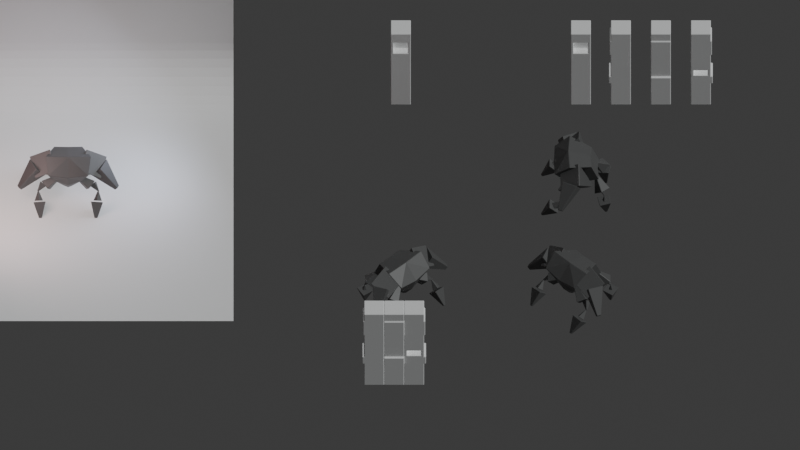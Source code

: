 # Source: gameMockup00.blend  (saved by Blender 4.0.36; exported with 4.5.12 LTS)
import bpy
from mathutils import Matrix  # noqa: F401  (used for matrix-valued properties, if any)

bpy.ops.wm.read_factory_settings(use_empty=True)
scene = bpy.context.scene
scene.name = 'Scene'

# ---- collections
col_collection = bpy.data.collections.new('Collection'); scene.collection.children.link(col_collection)

# ---- materials (node trees are filled in below, after node groups)
mat_material = bpy.data.materials.new('Material')
mat_material.alpha_threshold = 0.0
mat_material.use_transparent_shadow = False
mat_material.roughness = 0.5
mat_material.line_color = (0.0, 0.0, 0.0, 1.0)
mat_material_002 = bpy.data.materials.new('Material.002')
mat_material_002.use_transparent_shadow = False

# ---- material node trees
mat_material.use_nodes = True; mat_material.node_tree.nodes.clear()
_N = mat_material.node_tree.nodes; _L = mat_material.node_tree.links
n0 = _N.new('ShaderNodeOutputMaterial'); n0.name = 'Material Output'; n0.location = (300, 300)
n1 = _N.new('ShaderNodeBsdfPrincipled'); n1.name = 'Principled BSDF'; n1.location = (10, 300)
n1.inputs[0].default_value = (0.09846, 0.09846, 0.09846, 1.0)
n1.inputs[2].default_value = 0.4921
n1.inputs[3].default_value = 1.45
_L.new(n1.outputs[0], n0.inputs[0])
n0.is_active_output = True
mat_material_002.use_nodes = True; mat_material_002.node_tree.nodes.clear()
_N = mat_material_002.node_tree.nodes; _L = mat_material_002.node_tree.links
n0 = _N.new('ShaderNodeBsdfPrincipled'); n0.name = 'Principled BSDF'; n0.location = (10, 300)
n0.inputs[0].default_value = (0.2585, 0.2585, 0.2585, 1.0)
n0.inputs[3].default_value = 1.45
n1 = _N.new('ShaderNodeOutputMaterial'); n1.name = 'Material Output'; n1.location = (300, 300)
_L.new(n0.outputs[0], n1.inputs[0])
n1.is_active_output = True

# ---- world
world_world = bpy.data.worlds.new('World'); scene.world = world_world
world_world.use_nodes = True; world_world.node_tree.nodes.clear()
_N = world_world.node_tree.nodes; _L = world_world.node_tree.links
n0 = _N.new('ShaderNodeOutputWorld'); n0.name = 'World Output'; n0.location = (300, 300)
n1 = _N.new('ShaderNodeBackground'); n1.name = 'Background'; n1.location = (10, 300)
n1.inputs[0].default_value = (0.05088, 0.05088, 0.05088, 1.0)
_L.new(n1.outputs[0], n0.inputs[0])
n0.is_active_output = True
world_world.color = (0.05088, 0.05088, 0.05088)
world_world.use_sun_shadow = False
world_world.sun_shadow_jitter_overblur = 0.0

# ---- cameras
cam_game_size = bpy.data.cameras.new('game-size')
cam_game_size.type = 'ORTHO'
cam_game_size.ortho_scale = 80.0
cam_camera_002 = bpy.data.cameras.new('Camera.002')
cam_camera_002.type = 'ORTHO'

# ---- lights
light_light_001 = bpy.data.lights.new('Light.001', 'SUN')
light_light_001.color = (0.974, 1.0, 1.0)
light_light_001.transmission_factor = 0.0
light_light_001.use_shadow = False
light_light_001.angle = 0.3721
light_light_001.energy = 2.0
light_light_001.shadow_soft_size = 0.1
light_light_001.shadow_cascade_max_distance = 1000.0
light_light_001.shadow_cascade_exponent = 0.6327
light_light_001.shadow_cascade_fade = 0.0
light_point = bpy.data.lights.new('Point', 'AREA')
light_point.color = (0.7469, 0.7908, 1.0)
light_point.transmission_factor = 0.0
light_point.energy = 1000.0
light_point.use_absolute_resolution = True
light_point_001 = bpy.data.lights.new('Point.001', 'AREA')
light_point_001.color = (1.0, 0.6946, 0.6748)
light_point_001.transmission_factor = 0.0
light_point_001.energy = 1000.0
light_point_001.use_absolute_resolution = True

# ---- meshes
me_cube = bpy.data.meshes.new('Cube')
me_cube.from_pydata([(-1.237, 1.647, -0.1129), (-3.35, 0.5697, 2.103), (-1.138, 1.329, -0.3148), (-2.84, -1.064, 1.068), (-0.8925, 1.639, 0.07), (-1.584, 0.5275, 3.04), (-0.7929, 1.32, -0.1319), (-1.074, -1.106, 2.005), (1.304, 3.11, -0.9725), (1.631, 2.965, -2.57), (1.5, 2.112, -1.111), (1.667, 2.783, -2.595), (2.306, 3.319, -1.056), (1.813, 3.002, -2.585), (2.502, 2.321, -1.195), (1.849, 2.821, -2.61), (2.476, -2.603, -2.414), (2.963, -1.252, -1.626), (3.008, -1.999, -0.9224), (2.298, -2.737, -2.273), (1.983, -1.991, -0.8496), (2.29, -2.601, -2.401), (1.939, -1.245, -1.554), (-4.413, -0.9479, 0.08887), (-3.334, 0.361, 2.015), (-4.255, -1.289, 0.09817), (-2.756, -0.8895, 2.049), (-4.199, -0.8573, -0.2069), (-2.552, 0.6932, 0.9298), (-4.042, -1.198, -0.1976), (-1.973, -0.5572, 0.9639), (0.0, -0.3968, -0.6873), (0.0, 1.503, 2.372), (0.0, -1.111, 0.2877), (0.0, -0.3904, 3.026), (0.3348, -0.3903, -0.5045), (1.233, 1.626, 2.277), (1.266, -1.09, 0.8738), (1.979, -0.2561, 2.923), (2.572, -1.01, -0.5266), (2.156, -1.492, -1.192), (2.513, -0.9503, -0.584), (2.612, -1.284, -1.437), (2.932, -1.615, -1.121), (2.654, -0.9726, -0.571), (2.484, -2.738, -2.286), (2.475, -1.823, -0.8764), (2.596, -0.9125, -0.6284), (2.66, -0.9832, -0.5433), (2.419, -0.196, -0.1301), (2.686, -0.9032, -0.5999), (1.996, -0.3051, -0.4771), (1.854, -0.7458, -0.1655), (2.583, -1.003, -0.6063), (2.277, -0.6367, 0.1815), (2.609, -0.923, -0.6629), (0.2872, -0.1852, 0.7555), (1.571, -0.7508, -0.6016), (1.798, -1.303, 0.04429), (0.4231, -0.1732, 0.9357), (2.32, -0.6846, 0.3901), (0.3819, -0.07286, 0.8183), (2.092, -0.1321, -0.2558), (0.3284, -0.2856, 0.8728), (1.849, 2.533, -1.114), (1.908, 2.688, -0.578), (1.673, 2.836, -1.088), (1.876, 2.743, -0.5733), (2.154, 2.709, -1.103), (1.963, 2.72, -0.5761), (1.978, 3.012, -1.077), (1.931, 2.775, -0.5714), (1.436, 2.72, -0.3129), (1.915, 2.783, -0.5986), (1.546, 2.392, -0.3791), (1.934, 2.724, -0.6106), (1.685, 2.753, -0.06636), (1.96, 2.789, -0.5538), (1.794, 2.426, -0.1325), (1.98, 2.73, -0.5658), (2.146, 2.505, 0.07828), (0.8434, 1.982, 0.9209), (1.647, 1.882, -0.5675), (0.7529, 1.869, 0.8036), (1.431, 3.228, -0.06702), (0.7135, 2.114, 0.8945), (0.9322, 2.604, -0.7128), (0.623, 2.0, 0.7772), (0.0, 2.172, 0.8489), (1.248, 2.265, 0.7769), (0.0, 0.3361, -0.8955), (0.3592, 0.341, -0.757), (0.0, -0.3705, 0.8239), (1.746, -1.572, 1.903), (0.0, -1.647, 1.646), (0.9032, -0.3084, 0.8741), (0.0, 0.3319, -0.01181), (0.9231, 0.3789, 0.02623)], [], [(0, 4, 6, 2), (3, 2, 6, 7), (7, 6, 4, 5), (5, 1, 3, 7), (1, 0, 2, 3), (5, 4, 0, 1), (8, 9, 11, 10), (10, 11, 15, 14), (14, 15, 13, 12), (12, 13, 9, 8), (10, 14, 12, 8), (15, 11, 9, 13), (18, 45, 16, 17), (20, 19, 45, 18), (22, 21, 19, 20), (23, 27, 29, 25), (26, 25, 29, 30), (30, 29, 27, 28), (28, 24, 26, 30), (24, 23, 25, 26), (28, 27, 23, 24), (31, 35, 37, 33), (94, 33, 37, 93), (93, 37, 35, 95), (36, 32, 34, 38), (92, 31, 33, 94), (92, 32, 88, 96), (45, 19, 21, 16), (20, 18, 17, 22), (17, 16, 21, 22), (42, 47, 44, 43), (40, 41, 47, 42), (46, 39, 41, 40), (47, 41, 39, 44), (40, 42, 43, 46), (43, 44, 39, 46), (51, 55, 53, 52), (49, 50, 55, 51), (54, 48, 50, 49), (55, 50, 48, 53), (49, 51, 52, 54), (52, 53, 48, 54), (58, 63, 56, 57), (60, 59, 63, 58), (62, 61, 59, 60), (63, 59, 61, 56), (60, 58, 57, 62), (57, 56, 61, 62), (64, 65, 67, 66), (66, 67, 71, 70), (70, 71, 69, 68), (68, 69, 65, 64), (66, 70, 68, 64), (71, 67, 65, 69), (72, 73, 75, 74), (74, 75, 79, 78), (78, 79, 77, 76), (76, 77, 73, 72), (74, 78, 76, 72), (79, 75, 73, 77), (80, 81, 83, 82), (82, 83, 87, 86), (86, 87, 85, 84), (84, 85, 81, 80), (82, 86, 84, 80), (87, 83, 81, 85), (97, 91, 90, 96), (95, 35, 91, 97), (32, 36, 89, 88), (35, 31, 90, 91), (36, 95, 97, 89), (89, 97, 96, 88), (31, 92, 96, 90), (32, 92, 94, 34), (38, 93, 95, 36), (34, 94, 93, 38)])
_uv = me_cube.uv_layers.new(name='UVMap')
_uv.uv.foreach_set('vector', [0.625, 0.5, 0.875, 0.5, 0.875, 0.75, 0.625, 0.75, 0.375, 0.75, 0.625, 0.75, 0.625, 1.0, 0.375, 1.0, 0.375, 0.0, 0.625, 0.0, 0.625, 0.25, 0.375, 0.25, 0.125, 0.5, 0.375, 0.5, 0.375, 0.75, 0.125, 0.75, 0.375, 0.5, 0.625, 0.5, 0.625, 0.75, 0.375, 0.75, 0.375, 0.25, 0.625, 0.25, 0.625, 0.5, 0.375, 0.5, 0.375, 0.0, 0.625, 0.0, 0.625, 0.25, 0.375, 0.25, 0.375, 0.25, 0.625, 0.25, 0.625, 0.5, 0.375, 0.5, 0.375, 0.5, 0.625, 0.5, 0.625, 0.75, 0.375, 0.75, 0.375, 0.75, 0.625, 0.75, 0.625, 1.0, 0.375, 1.0, 0.125, 0.5, 0.375, 0.5, 0.375, 0.75, 0.125, 0.75, 0.625, 0.5, 0.875, 0.5, 0.875, 0.75, 0.625, 0.75, 0.375, 0.5, 0.625, 0.5, 0.625, 0.75, 0.375, 0.75, 0.375, 0.25, 0.625, 0.25, 0.625, 0.5, 0.375, 0.5, 0.375, 0.0, 0.625, 0.0, 0.625, 0.25, 0.375, 0.25, 0.625, 0.5, 0.875, 0.5, 0.875, 0.75, 0.625, 0.75, 0.375, 0.75, 0.625, 0.75, 0.625, 1.0, 0.375, 1.0, 0.375, 0.0, 0.625, 0.0, 0.625, 0.25, 0.375, 0.25, 0.125, 0.5, 0.375, 0.5, 0.375, 0.75, 0.125, 0.75, 0.375, 0.5, 0.625, 0.5, 0.625, 0.75, 0.375, 0.75, 0.375, 0.25, 0.625, 0.25, 0.625, 0.5, 0.375, 0.5, 0.625, 0.5, 0.875, 0.5, 0.875, 0.75, 0.625, 0.75, 0.5057, 0.75, 0.625, 0.75, 0.625, 1.0, 0.5057, 1.0, 0.5057, 0.0, 0.625, 0.0, 0.625, 0.25, 0.5057, 0.25, 0.125, 0.5, 0.375, 0.5, 0.375, 0.75, 0.125, 0.75, 0.5057, 0.5, 0.625, 0.5, 0.625, 0.75, 0.5057, 0.75, 0.5057, 0.5, 0.375, 0.5, 0.375, 0.5, 0.5057, 0.5, 0.625, 0.5, 0.875, 0.5, 0.875, 0.75, 0.625, 0.75, 0.125, 0.5, 0.375, 0.5, 0.375, 0.75, 0.125, 0.75, 0.375, 0.75, 0.625, 0.75, 0.625, 1.0, 0.375, 1.0, 0.375, 0.5, 0.625, 0.5, 0.625, 0.75, 0.375, 0.75, 0.375, 0.25, 0.625, 0.25, 0.625, 0.5, 0.375, 0.5, 0.375, 0.0, 0.625, 0.0, 0.625, 0.25, 0.375, 0.25, 0.625, 0.5, 0.875, 0.5, 0.875, 0.75, 0.625, 0.75, 0.125, 0.5, 0.375, 0.5, 0.375, 0.75, 0.125, 0.75, 0.375, 0.75, 0.625, 0.75, 0.625, 1.0, 0.375, 1.0, 0.375, 0.5, 0.625, 0.5, 0.625, 0.75, 0.375, 0.75, 0.375, 0.25, 0.625, 0.25, 0.625, 0.5, 0.375, 0.5, 0.375, 0.0, 0.625, 0.0, 0.625, 0.25, 0.375, 0.25, 0.625, 0.5, 0.875, 0.5, 0.875, 0.75, 0.625, 0.75, 0.125, 0.5, 0.375, 0.5, 0.375, 0.75, 0.125, 0.75, 0.375, 0.75, 0.625, 0.75, 0.625, 1.0, 0.375, 1.0, 0.375, 0.5, 0.625, 0.5, 0.625, 0.75, 0.375, 0.75, 0.375, 0.25, 0.625, 0.25, 0.625, 0.5, 0.375, 0.5, 0.375, 0.0, 0.625, 0.0, 0.625, 0.25, 0.375, 0.25, 0.625, 0.5, 0.875, 0.5, 0.875, 0.75, 0.625, 0.75, 0.125, 0.5, 0.375, 0.5, 0.375, 0.75, 0.125, 0.75, 0.375, 0.75, 0.625, 0.75, 0.625, 1.0, 0.375, 1.0, 0.375, 0.0, 0.625, 0.0, 0.625, 0.25, 0.375, 0.25, 0.375, 0.25, 0.625, 0.25, 0.625, 0.5, 0.375, 0.5, 0.375, 0.5, 0.625, 0.5, 0.625, 0.75, 0.375, 0.75, 0.375, 0.75, 0.625, 0.75, 0.625, 1.0, 0.375, 1.0, 0.125, 0.5, 0.375, 0.5, 0.375, 0.75, 0.125, 0.75, 0.625, 0.5, 0.875, 0.5, 0.875, 0.75, 0.625, 0.75, 0.375, 0.0, 0.625, 0.0, 0.625, 0.25, 0.375, 0.25, 0.375, 0.25, 0.625, 0.25, 0.625, 0.5, 0.375, 0.5, 0.375, 0.5, 0.625, 0.5, 0.625, 0.75, 0.375, 0.75, 0.375, 0.75, 0.625, 0.75, 0.625, 1.0, 0.375, 1.0, 0.125, 0.5, 0.375, 0.5, 0.375, 0.75, 0.125, 0.75, 0.625, 0.5, 0.875, 0.5, 0.875, 0.75, 0.625, 0.75, 0.375, 0.0, 0.625, 0.0, 0.625, 0.25, 0.375, 0.25, 0.375, 0.25, 0.625, 0.25, 0.625, 0.5, 0.375, 0.5, 0.375, 0.5, 0.625, 0.5, 0.625, 0.75, 0.375, 0.75, 0.375, 0.75, 0.625, 0.75, 0.625, 1.0, 0.375, 1.0, 0.125, 0.5, 0.375, 0.5, 0.375, 0.75, 0.125, 0.75, 0.625, 0.5, 0.875, 0.5, 0.875, 0.75, 0.625, 0.75, 0.5057, 0.25, 0.625, 0.25, 0.625, 0.5, 0.5057, 0.5, 0.5057, 0.25, 0.625, 0.25, 0.625, 0.25, 0.5057, 0.25, 0.375, 0.5, 0.125, 0.5, 0.125, 0.5, 0.375, 0.5, 0.875, 0.5, 0.625, 0.5, 0.625, 0.5, 0.875, 0.5, 0.375, 0.25, 0.5057, 0.25, 0.5057, 0.25, 0.375, 0.25, 0.375, 0.25, 0.5057, 0.25, 0.5057, 0.5, 0.375, 0.5, 0.625, 0.5, 0.5057, 0.5, 0.5057, 0.5, 0.625, 0.5, 0.375, 0.5, 0.5057, 0.5, 0.5057, 0.75, 0.375, 0.75, 0.375, 0.0, 0.5057, 0.0, 0.5057, 0.25, 0.375, 0.25, 0.375, 0.75, 0.5057, 0.75, 0.5057, 1.0, 0.375, 1.0])
me_cube.materials.append(mat_material)
me_cube.use_mirror_vertex_groups = False
me_cube.update()
me_plane = bpy.data.meshes.new('Plane')
me_plane.from_pydata([(-1.0, -1.0, 0.0), (1.0, -1.0, 0.0), (-1.0, 1.0, 0.0), (1.0, 1.0, 0.0)], [], [(0, 1, 3, 2)])
_uv = me_plane.uv_layers.new(name='UVMap')
_uv.uv.foreach_set('vector', [0.0, 0.0, 1.0, 0.0, 1.0, 1.0, 0.0, 1.0])
me_plane.materials.append(mat_material_002)
me_plane.update()
me_cube_045 = bpy.data.meshes.new('Cube.045')
me_cube_045.from_pydata([(-1.237, 1.647, -0.1129), (-3.35, 0.5697, 2.103), (-1.138, 1.329, -0.3148), (-2.84, -1.064, 1.068), (-0.8925, 1.639, 0.07), (-1.584, 0.5275, 3.04), (-0.7929, 1.32, -0.1319), (-1.074, -1.106, 2.005), (1.304, 3.11, -0.9725), (1.631, 2.965, -2.57), (1.5, 2.112, -1.111), (1.667, 2.783, -2.595), (2.306, 3.319, -1.056), (1.813, 3.002, -2.585), (2.502, 2.321, -1.195), (1.849, 2.821, -2.61), (2.476, -2.603, -2.414), (2.963, -1.252, -1.626), (3.008, -1.999, -0.9224), (2.298, -2.737, -2.273), (1.983, -1.991, -0.8496), (2.29, -2.601, -2.401), (1.939, -1.245, -1.554), (-4.413, -0.9479, 0.08887), (-3.334, 0.361, 2.015), (-4.255, -1.289, 0.09817), (-2.756, -0.8895, 2.049), (-4.199, -0.8573, -0.2069), (-2.552, 0.6932, 0.9298), (-4.042, -1.198, -0.1976), (-1.973, -0.5572, 0.9639), (0.0, -0.3968, -0.6873), (0.0, 1.503, 2.372), (0.0, -1.111, 0.2877), (0.0, -0.3904, 3.026), (0.3348, -0.3903, -0.5045), (1.233, 1.626, 2.277), (1.266, -1.09, 0.8738), (1.979, -0.2561, 2.923), (2.572, -1.01, -0.5266), (2.156, -1.492, -1.192), (2.513, -0.9503, -0.584), (2.612, -1.284, -1.437), (2.932, -1.615, -1.121), (2.654, -0.9726, -0.571), (2.484, -2.738, -2.286), (2.475, -1.823, -0.8764), (2.596, -0.9125, -0.6284), (2.66, -0.9832, -0.5433), (2.419, -0.196, -0.1301), (2.686, -0.9032, -0.5999), (1.996, -0.3051, -0.4771), (1.854, -0.7458, -0.1655), (2.583, -1.003, -0.6063), (2.277, -0.6367, 0.1815), (2.609, -0.923, -0.6629), (0.2872, -0.1852, 0.7555), (1.571, -0.7508, -0.6016), (1.798, -1.303, 0.04429), (0.4231, -0.1732, 0.9357), (2.32, -0.6846, 0.3901), (0.3819, -0.07286, 0.8183), (2.092, -0.1321, -0.2558), (0.3284, -0.2856, 0.8728), (1.849, 2.533, -1.114), (1.908, 2.688, -0.578), (1.673, 2.836, -1.088), (1.876, 2.743, -0.5733), (2.154, 2.709, -1.103), (1.963, 2.72, -0.5761), (1.978, 3.012, -1.077), (1.931, 2.775, -0.5714), (1.436, 2.72, -0.3129), (1.915, 2.783, -0.5986), (1.546, 2.392, -0.3791), (1.934, 2.724, -0.6106), (1.685, 2.753, -0.06636), (1.96, 2.789, -0.5538), (1.794, 2.426, -0.1325), (1.98, 2.73, -0.5658), (2.146, 2.505, 0.07828), (0.8434, 1.982, 0.9209), (1.647, 1.882, -0.5675), (0.7529, 1.869, 0.8036), (1.431, 3.228, -0.06702), (0.7135, 2.114, 0.8945), (0.9322, 2.604, -0.7128), (0.623, 2.0, 0.7772), (0.0, 2.172, 0.8489), (1.248, 2.265, 0.7769), (0.0, 0.3361, -0.8955), (0.3592, 0.341, -0.757), (0.0, -0.3705, 0.8239), (1.746, -1.572, 1.903), (0.0, -1.647, 1.646), (0.9032, -0.3084, 0.8741), (0.0, 0.3319, -0.01181), (0.9231, 0.3789, 0.02623)], [], [(0, 4, 6, 2), (3, 2, 6, 7), (7, 6, 4, 5), (5, 1, 3, 7), (1, 0, 2, 3), (5, 4, 0, 1), (8, 9, 11, 10), (10, 11, 15, 14), (14, 15, 13, 12), (12, 13, 9, 8), (10, 14, 12, 8), (15, 11, 9, 13), (18, 45, 16, 17), (20, 19, 45, 18), (22, 21, 19, 20), (23, 27, 29, 25), (26, 25, 29, 30), (30, 29, 27, 28), (28, 24, 26, 30), (24, 23, 25, 26), (28, 27, 23, 24), (31, 35, 37, 33), (94, 33, 37, 93), (93, 37, 35, 95), (36, 32, 34, 38), (92, 31, 33, 94), (92, 32, 88, 96), (45, 19, 21, 16), (20, 18, 17, 22), (17, 16, 21, 22), (42, 47, 44, 43), (40, 41, 47, 42), (46, 39, 41, 40), (47, 41, 39, 44), (40, 42, 43, 46), (43, 44, 39, 46), (51, 55, 53, 52), (49, 50, 55, 51), (54, 48, 50, 49), (55, 50, 48, 53), (49, 51, 52, 54), (52, 53, 48, 54), (58, 63, 56, 57), (60, 59, 63, 58), (62, 61, 59, 60), (63, 59, 61, 56), (60, 58, 57, 62), (57, 56, 61, 62), (64, 65, 67, 66), (66, 67, 71, 70), (70, 71, 69, 68), (68, 69, 65, 64), (66, 70, 68, 64), (71, 67, 65, 69), (72, 73, 75, 74), (74, 75, 79, 78), (78, 79, 77, 76), (76, 77, 73, 72), (74, 78, 76, 72), (79, 75, 73, 77), (80, 81, 83, 82), (82, 83, 87, 86), (86, 87, 85, 84), (84, 85, 81, 80), (82, 86, 84, 80), (87, 83, 81, 85), (97, 91, 90, 96), (95, 35, 91, 97), (32, 36, 89, 88), (35, 31, 90, 91), (36, 95, 97, 89), (89, 97, 96, 88), (31, 92, 96, 90), (32, 92, 94, 34), (38, 93, 95, 36), (34, 94, 93, 38)])
_uv = me_cube_045.uv_layers.new(name='UVMap')
_uv.uv.foreach_set('vector', [0.625, 0.5, 0.875, 0.5, 0.875, 0.75, 0.625, 0.75, 0.375, 0.75, 0.625, 0.75, 0.625, 1.0, 0.375, 1.0, 0.375, 0.0, 0.625, 0.0, 0.625, 0.25, 0.375, 0.25, 0.125, 0.5, 0.375, 0.5, 0.375, 0.75, 0.125, 0.75, 0.375, 0.5, 0.625, 0.5, 0.625, 0.75, 0.375, 0.75, 0.375, 0.25, 0.625, 0.25, 0.625, 0.5, 0.375, 0.5, 0.375, 0.0, 0.625, 0.0, 0.625, 0.25, 0.375, 0.25, 0.375, 0.25, 0.625, 0.25, 0.625, 0.5, 0.375, 0.5, 0.375, 0.5, 0.625, 0.5, 0.625, 0.75, 0.375, 0.75, 0.375, 0.75, 0.625, 0.75, 0.625, 1.0, 0.375, 1.0, 0.125, 0.5, 0.375, 0.5, 0.375, 0.75, 0.125, 0.75, 0.625, 0.5, 0.875, 0.5, 0.875, 0.75, 0.625, 0.75, 0.375, 0.5, 0.625, 0.5, 0.625, 0.75, 0.375, 0.75, 0.375, 0.25, 0.625, 0.25, 0.625, 0.5, 0.375, 0.5, 0.375, 0.0, 0.625, 0.0, 0.625, 0.25, 0.375, 0.25, 0.625, 0.5, 0.875, 0.5, 0.875, 0.75, 0.625, 0.75, 0.375, 0.75, 0.625, 0.75, 0.625, 1.0, 0.375, 1.0, 0.375, 0.0, 0.625, 0.0, 0.625, 0.25, 0.375, 0.25, 0.125, 0.5, 0.375, 0.5, 0.375, 0.75, 0.125, 0.75, 0.375, 0.5, 0.625, 0.5, 0.625, 0.75, 0.375, 0.75, 0.375, 0.25, 0.625, 0.25, 0.625, 0.5, 0.375, 0.5, 0.625, 0.5, 0.875, 0.5, 0.875, 0.75, 0.625, 0.75, 0.5057, 0.75, 0.625, 0.75, 0.625, 1.0, 0.5057, 1.0, 0.5057, 0.0, 0.625, 0.0, 0.625, 0.25, 0.5057, 0.25, 0.125, 0.5, 0.375, 0.5, 0.375, 0.75, 0.125, 0.75, 0.5057, 0.5, 0.625, 0.5, 0.625, 0.75, 0.5057, 0.75, 0.5057, 0.5, 0.375, 0.5, 0.375, 0.5, 0.5057, 0.5, 0.625, 0.5, 0.875, 0.5, 0.875, 0.75, 0.625, 0.75, 0.125, 0.5, 0.375, 0.5, 0.375, 0.75, 0.125, 0.75, 0.375, 0.75, 0.625, 0.75, 0.625, 1.0, 0.375, 1.0, 0.375, 0.5, 0.625, 0.5, 0.625, 0.75, 0.375, 0.75, 0.375, 0.25, 0.625, 0.25, 0.625, 0.5, 0.375, 0.5, 0.375, 0.0, 0.625, 0.0, 0.625, 0.25, 0.375, 0.25, 0.625, 0.5, 0.875, 0.5, 0.875, 0.75, 0.625, 0.75, 0.125, 0.5, 0.375, 0.5, 0.375, 0.75, 0.125, 0.75, 0.375, 0.75, 0.625, 0.75, 0.625, 1.0, 0.375, 1.0, 0.375, 0.5, 0.625, 0.5, 0.625, 0.75, 0.375, 0.75, 0.375, 0.25, 0.625, 0.25, 0.625, 0.5, 0.375, 0.5, 0.375, 0.0, 0.625, 0.0, 0.625, 0.25, 0.375, 0.25, 0.625, 0.5, 0.875, 0.5, 0.875, 0.75, 0.625, 0.75, 0.125, 0.5, 0.375, 0.5, 0.375, 0.75, 0.125, 0.75, 0.375, 0.75, 0.625, 0.75, 0.625, 1.0, 0.375, 1.0, 0.375, 0.5, 0.625, 0.5, 0.625, 0.75, 0.375, 0.75, 0.375, 0.25, 0.625, 0.25, 0.625, 0.5, 0.375, 0.5, 0.375, 0.0, 0.625, 0.0, 0.625, 0.25, 0.375, 0.25, 0.625, 0.5, 0.875, 0.5, 0.875, 0.75, 0.625, 0.75, 0.125, 0.5, 0.375, 0.5, 0.375, 0.75, 0.125, 0.75, 0.375, 0.75, 0.625, 0.75, 0.625, 1.0, 0.375, 1.0, 0.375, 0.0, 0.625, 0.0, 0.625, 0.25, 0.375, 0.25, 0.375, 0.25, 0.625, 0.25, 0.625, 0.5, 0.375, 0.5, 0.375, 0.5, 0.625, 0.5, 0.625, 0.75, 0.375, 0.75, 0.375, 0.75, 0.625, 0.75, 0.625, 1.0, 0.375, 1.0, 0.125, 0.5, 0.375, 0.5, 0.375, 0.75, 0.125, 0.75, 0.625, 0.5, 0.875, 0.5, 0.875, 0.75, 0.625, 0.75, 0.375, 0.0, 0.625, 0.0, 0.625, 0.25, 0.375, 0.25, 0.375, 0.25, 0.625, 0.25, 0.625, 0.5, 0.375, 0.5, 0.375, 0.5, 0.625, 0.5, 0.625, 0.75, 0.375, 0.75, 0.375, 0.75, 0.625, 0.75, 0.625, 1.0, 0.375, 1.0, 0.125, 0.5, 0.375, 0.5, 0.375, 0.75, 0.125, 0.75, 0.625, 0.5, 0.875, 0.5, 0.875, 0.75, 0.625, 0.75, 0.375, 0.0, 0.625, 0.0, 0.625, 0.25, 0.375, 0.25, 0.375, 0.25, 0.625, 0.25, 0.625, 0.5, 0.375, 0.5, 0.375, 0.5, 0.625, 0.5, 0.625, 0.75, 0.375, 0.75, 0.375, 0.75, 0.625, 0.75, 0.625, 1.0, 0.375, 1.0, 0.125, 0.5, 0.375, 0.5, 0.375, 0.75, 0.125, 0.75, 0.625, 0.5, 0.875, 0.5, 0.875, 0.75, 0.625, 0.75, 0.5057, 0.25, 0.625, 0.25, 0.625, 0.5, 0.5057, 0.5, 0.5057, 0.25, 0.625, 0.25, 0.625, 0.25, 0.5057, 0.25, 0.375, 0.5, 0.125, 0.5, 0.125, 0.5, 0.375, 0.5, 0.875, 0.5, 0.625, 0.5, 0.625, 0.5, 0.875, 0.5, 0.375, 0.25, 0.5057, 0.25, 0.5057, 0.25, 0.375, 0.25, 0.375, 0.25, 0.5057, 0.25, 0.5057, 0.5, 0.375, 0.5, 0.625, 0.5, 0.5057, 0.5, 0.5057, 0.5, 0.625, 0.5, 0.375, 0.5, 0.5057, 0.5, 0.5057, 0.75, 0.375, 0.75, 0.375, 0.0, 0.5057, 0.0, 0.5057, 0.25, 0.375, 0.25, 0.375, 0.75, 0.5057, 0.75, 0.5057, 1.0, 0.375, 1.0])
me_cube_045.materials.append(mat_material)
me_cube_045.use_mirror_vertex_groups = False
me_cube_045.update()
me_cube_046 = bpy.data.meshes.new('Cube.046')
me_cube_046.from_pydata([(-1.237, 1.647, -0.1129), (-3.35, 0.5697, 2.103), (-1.138, 1.329, -0.3148), (-2.84, -1.064, 1.068), (-0.8925, 1.639, 0.07), (-1.584, 0.5275, 3.04), (-0.7929, 1.32, -0.1319), (-1.074, -1.106, 2.005), (1.304, 3.11, -0.9725), (1.631, 2.965, -2.57), (1.5, 2.112, -1.111), (1.667, 2.783, -2.595), (2.306, 3.319, -1.056), (1.813, 3.002, -2.585), (2.502, 2.321, -1.195), (1.849, 2.821, -2.61), (2.476, -2.603, -2.414), (2.963, -1.252, -1.626), (3.008, -1.999, -0.9224), (2.298, -2.737, -2.273), (1.983, -1.991, -0.8496), (2.29, -2.601, -2.401), (1.939, -1.245, -1.554), (-4.413, -0.9479, 0.08887), (-3.334, 0.361, 2.015), (-4.255, -1.289, 0.09817), (-2.756, -0.8895, 2.049), (-4.199, -0.8573, -0.2069), (-2.552, 0.6932, 0.9298), (-4.042, -1.198, -0.1976), (-1.973, -0.5572, 0.9639), (0.0, -0.3968, -0.6873), (0.0, 1.503, 2.372), (0.0, -1.111, 0.2877), (0.0, -0.3904, 3.026), (0.3348, -0.3903, -0.5045), (1.233, 1.626, 2.277), (1.266, -1.09, 0.8738), (1.979, -0.2561, 2.923), (2.572, -1.01, -0.5266), (2.156, -1.492, -1.192), (2.513, -0.9503, -0.584), (2.612, -1.284, -1.437), (2.932, -1.615, -1.121), (2.654, -0.9726, -0.571), (2.484, -2.738, -2.286), (2.475, -1.823, -0.8764), (2.596, -0.9125, -0.6284), (2.66, -0.9832, -0.5433), (2.419, -0.196, -0.1301), (2.686, -0.9032, -0.5999), (1.996, -0.3051, -0.4771), (1.854, -0.7458, -0.1655), (2.583, -1.003, -0.6063), (2.277, -0.6367, 0.1815), (2.609, -0.923, -0.6629), (0.2872, -0.1852, 0.7555), (1.571, -0.7508, -0.6016), (1.798, -1.303, 0.04429), (0.4231, -0.1732, 0.9357), (2.32, -0.6846, 0.3901), (0.3819, -0.07286, 0.8183), (2.092, -0.1321, -0.2558), (0.3284, -0.2856, 0.8728), (1.849, 2.533, -1.114), (1.908, 2.688, -0.578), (1.673, 2.836, -1.088), (1.876, 2.743, -0.5733), (2.154, 2.709, -1.103), (1.963, 2.72, -0.5761), (1.978, 3.012, -1.077), (1.931, 2.775, -0.5714), (1.436, 2.72, -0.3129), (1.915, 2.783, -0.5986), (1.546, 2.392, -0.3791), (1.934, 2.724, -0.6106), (1.685, 2.753, -0.06636), (1.96, 2.789, -0.5538), (1.794, 2.426, -0.1325), (1.98, 2.73, -0.5658), (2.146, 2.505, 0.07828), (0.8434, 1.982, 0.9209), (1.647, 1.882, -0.5675), (0.7529, 1.869, 0.8036), (1.431, 3.228, -0.06702), (0.7135, 2.114, 0.8945), (0.9322, 2.604, -0.7128), (0.623, 2.0, 0.7772), (0.0, 2.172, 0.8489), (1.248, 2.265, 0.7769), (0.0, 0.3361, -0.8955), (0.3592, 0.341, -0.757), (0.0, -0.3705, 0.8239), (1.746, -1.572, 1.903), (0.0, -1.647, 1.646), (0.9032, -0.3084, 0.8741), (0.0, 0.3319, -0.01181), (0.9231, 0.3789, 0.02623)], [], [(0, 4, 6, 2), (3, 2, 6, 7), (7, 6, 4, 5), (5, 1, 3, 7), (1, 0, 2, 3), (5, 4, 0, 1), (8, 9, 11, 10), (10, 11, 15, 14), (14, 15, 13, 12), (12, 13, 9, 8), (10, 14, 12, 8), (15, 11, 9, 13), (18, 45, 16, 17), (20, 19, 45, 18), (22, 21, 19, 20), (23, 27, 29, 25), (26, 25, 29, 30), (30, 29, 27, 28), (28, 24, 26, 30), (24, 23, 25, 26), (28, 27, 23, 24), (31, 35, 37, 33), (94, 33, 37, 93), (93, 37, 35, 95), (36, 32, 34, 38), (92, 31, 33, 94), (92, 32, 88, 96), (45, 19, 21, 16), (20, 18, 17, 22), (17, 16, 21, 22), (42, 47, 44, 43), (40, 41, 47, 42), (46, 39, 41, 40), (47, 41, 39, 44), (40, 42, 43, 46), (43, 44, 39, 46), (51, 55, 53, 52), (49, 50, 55, 51), (54, 48, 50, 49), (55, 50, 48, 53), (49, 51, 52, 54), (52, 53, 48, 54), (58, 63, 56, 57), (60, 59, 63, 58), (62, 61, 59, 60), (63, 59, 61, 56), (60, 58, 57, 62), (57, 56, 61, 62), (64, 65, 67, 66), (66, 67, 71, 70), (70, 71, 69, 68), (68, 69, 65, 64), (66, 70, 68, 64), (71, 67, 65, 69), (72, 73, 75, 74), (74, 75, 79, 78), (78, 79, 77, 76), (76, 77, 73, 72), (74, 78, 76, 72), (79, 75, 73, 77), (80, 81, 83, 82), (82, 83, 87, 86), (86, 87, 85, 84), (84, 85, 81, 80), (82, 86, 84, 80), (87, 83, 81, 85), (97, 91, 90, 96), (95, 35, 91, 97), (32, 36, 89, 88), (35, 31, 90, 91), (36, 95, 97, 89), (89, 97, 96, 88), (31, 92, 96, 90), (32, 92, 94, 34), (38, 93, 95, 36), (34, 94, 93, 38)])
_uv = me_cube_046.uv_layers.new(name='UVMap')
_uv.uv.foreach_set('vector', [0.625, 0.5, 0.875, 0.5, 0.875, 0.75, 0.625, 0.75, 0.375, 0.75, 0.625, 0.75, 0.625, 1.0, 0.375, 1.0, 0.375, 0.0, 0.625, 0.0, 0.625, 0.25, 0.375, 0.25, 0.125, 0.5, 0.375, 0.5, 0.375, 0.75, 0.125, 0.75, 0.375, 0.5, 0.625, 0.5, 0.625, 0.75, 0.375, 0.75, 0.375, 0.25, 0.625, 0.25, 0.625, 0.5, 0.375, 0.5, 0.375, 0.0, 0.625, 0.0, 0.625, 0.25, 0.375, 0.25, 0.375, 0.25, 0.625, 0.25, 0.625, 0.5, 0.375, 0.5, 0.375, 0.5, 0.625, 0.5, 0.625, 0.75, 0.375, 0.75, 0.375, 0.75, 0.625, 0.75, 0.625, 1.0, 0.375, 1.0, 0.125, 0.5, 0.375, 0.5, 0.375, 0.75, 0.125, 0.75, 0.625, 0.5, 0.875, 0.5, 0.875, 0.75, 0.625, 0.75, 0.375, 0.5, 0.625, 0.5, 0.625, 0.75, 0.375, 0.75, 0.375, 0.25, 0.625, 0.25, 0.625, 0.5, 0.375, 0.5, 0.375, 0.0, 0.625, 0.0, 0.625, 0.25, 0.375, 0.25, 0.625, 0.5, 0.875, 0.5, 0.875, 0.75, 0.625, 0.75, 0.375, 0.75, 0.625, 0.75, 0.625, 1.0, 0.375, 1.0, 0.375, 0.0, 0.625, 0.0, 0.625, 0.25, 0.375, 0.25, 0.125, 0.5, 0.375, 0.5, 0.375, 0.75, 0.125, 0.75, 0.375, 0.5, 0.625, 0.5, 0.625, 0.75, 0.375, 0.75, 0.375, 0.25, 0.625, 0.25, 0.625, 0.5, 0.375, 0.5, 0.625, 0.5, 0.875, 0.5, 0.875, 0.75, 0.625, 0.75, 0.5057, 0.75, 0.625, 0.75, 0.625, 1.0, 0.5057, 1.0, 0.5057, 0.0, 0.625, 0.0, 0.625, 0.25, 0.5057, 0.25, 0.125, 0.5, 0.375, 0.5, 0.375, 0.75, 0.125, 0.75, 0.5057, 0.5, 0.625, 0.5, 0.625, 0.75, 0.5057, 0.75, 0.5057, 0.5, 0.375, 0.5, 0.375, 0.5, 0.5057, 0.5, 0.625, 0.5, 0.875, 0.5, 0.875, 0.75, 0.625, 0.75, 0.125, 0.5, 0.375, 0.5, 0.375, 0.75, 0.125, 0.75, 0.375, 0.75, 0.625, 0.75, 0.625, 1.0, 0.375, 1.0, 0.375, 0.5, 0.625, 0.5, 0.625, 0.75, 0.375, 0.75, 0.375, 0.25, 0.625, 0.25, 0.625, 0.5, 0.375, 0.5, 0.375, 0.0, 0.625, 0.0, 0.625, 0.25, 0.375, 0.25, 0.625, 0.5, 0.875, 0.5, 0.875, 0.75, 0.625, 0.75, 0.125, 0.5, 0.375, 0.5, 0.375, 0.75, 0.125, 0.75, 0.375, 0.75, 0.625, 0.75, 0.625, 1.0, 0.375, 1.0, 0.375, 0.5, 0.625, 0.5, 0.625, 0.75, 0.375, 0.75, 0.375, 0.25, 0.625, 0.25, 0.625, 0.5, 0.375, 0.5, 0.375, 0.0, 0.625, 0.0, 0.625, 0.25, 0.375, 0.25, 0.625, 0.5, 0.875, 0.5, 0.875, 0.75, 0.625, 0.75, 0.125, 0.5, 0.375, 0.5, 0.375, 0.75, 0.125, 0.75, 0.375, 0.75, 0.625, 0.75, 0.625, 1.0, 0.375, 1.0, 0.375, 0.5, 0.625, 0.5, 0.625, 0.75, 0.375, 0.75, 0.375, 0.25, 0.625, 0.25, 0.625, 0.5, 0.375, 0.5, 0.375, 0.0, 0.625, 0.0, 0.625, 0.25, 0.375, 0.25, 0.625, 0.5, 0.875, 0.5, 0.875, 0.75, 0.625, 0.75, 0.125, 0.5, 0.375, 0.5, 0.375, 0.75, 0.125, 0.75, 0.375, 0.75, 0.625, 0.75, 0.625, 1.0, 0.375, 1.0, 0.375, 0.0, 0.625, 0.0, 0.625, 0.25, 0.375, 0.25, 0.375, 0.25, 0.625, 0.25, 0.625, 0.5, 0.375, 0.5, 0.375, 0.5, 0.625, 0.5, 0.625, 0.75, 0.375, 0.75, 0.375, 0.75, 0.625, 0.75, 0.625, 1.0, 0.375, 1.0, 0.125, 0.5, 0.375, 0.5, 0.375, 0.75, 0.125, 0.75, 0.625, 0.5, 0.875, 0.5, 0.875, 0.75, 0.625, 0.75, 0.375, 0.0, 0.625, 0.0, 0.625, 0.25, 0.375, 0.25, 0.375, 0.25, 0.625, 0.25, 0.625, 0.5, 0.375, 0.5, 0.375, 0.5, 0.625, 0.5, 0.625, 0.75, 0.375, 0.75, 0.375, 0.75, 0.625, 0.75, 0.625, 1.0, 0.375, 1.0, 0.125, 0.5, 0.375, 0.5, 0.375, 0.75, 0.125, 0.75, 0.625, 0.5, 0.875, 0.5, 0.875, 0.75, 0.625, 0.75, 0.375, 0.0, 0.625, 0.0, 0.625, 0.25, 0.375, 0.25, 0.375, 0.25, 0.625, 0.25, 0.625, 0.5, 0.375, 0.5, 0.375, 0.5, 0.625, 0.5, 0.625, 0.75, 0.375, 0.75, 0.375, 0.75, 0.625, 0.75, 0.625, 1.0, 0.375, 1.0, 0.125, 0.5, 0.375, 0.5, 0.375, 0.75, 0.125, 0.75, 0.625, 0.5, 0.875, 0.5, 0.875, 0.75, 0.625, 0.75, 0.5057, 0.25, 0.625, 0.25, 0.625, 0.5, 0.5057, 0.5, 0.5057, 0.25, 0.625, 0.25, 0.625, 0.25, 0.5057, 0.25, 0.375, 0.5, 0.125, 0.5, 0.125, 0.5, 0.375, 0.5, 0.875, 0.5, 0.625, 0.5, 0.625, 0.5, 0.875, 0.5, 0.375, 0.25, 0.5057, 0.25, 0.5057, 0.25, 0.375, 0.25, 0.375, 0.25, 0.5057, 0.25, 0.5057, 0.5, 0.375, 0.5, 0.625, 0.5, 0.5057, 0.5, 0.5057, 0.5, 0.625, 0.5, 0.375, 0.5, 0.5057, 0.5, 0.5057, 0.75, 0.375, 0.75, 0.375, 0.0, 0.5057, 0.0, 0.5057, 0.25, 0.375, 0.25, 0.375, 0.75, 0.5057, 0.75, 0.5057, 1.0, 0.375, 1.0])
me_cube_046.materials.append(mat_material)
me_cube_046.use_mirror_vertex_groups = False
me_cube_046.update()
me_cube_047 = bpy.data.meshes.new('Cube.047')
me_cube_047.from_pydata([(-1.237, 1.647, -0.1129), (-3.35, 0.5697, 2.103), (-1.138, 1.329, -0.3148), (-2.84, -1.064, 1.068), (-0.8925, 1.639, 0.07), (-1.584, 0.5275, 3.04), (-0.7929, 1.32, -0.1319), (-1.074, -1.106, 2.005), (1.304, 3.11, -0.9725), (1.631, 2.965, -2.57), (1.5, 2.112, -1.111), (1.667, 2.783, -2.595), (2.306, 3.319, -1.056), (1.813, 3.002, -2.585), (2.502, 2.321, -1.195), (1.849, 2.821, -2.61), (2.476, -2.603, -2.414), (2.963, -1.252, -1.626), (3.008, -1.999, -0.9224), (2.298, -2.737, -2.273), (1.983, -1.991, -0.8496), (2.29, -2.601, -2.401), (1.939, -1.245, -1.554), (-4.413, -0.9479, 0.08887), (-3.334, 0.361, 2.015), (-4.255, -1.289, 0.09817), (-2.756, -0.8895, 2.049), (-4.199, -0.8573, -0.2069), (-2.552, 0.6932, 0.9298), (-4.042, -1.198, -0.1976), (-1.973, -0.5572, 0.9639), (0.0, -0.3968, -0.6873), (0.0, 1.503, 2.372), (0.0, -1.111, 0.2877), (0.0, -0.3904, 3.026), (0.3348, -0.3903, -0.5045), (1.233, 1.626, 2.277), (1.266, -1.09, 0.8738), (1.979, -0.2561, 2.923), (2.572, -1.01, -0.5266), (2.156, -1.492, -1.192), (2.513, -0.9503, -0.584), (2.612, -1.284, -1.437), (2.932, -1.615, -1.121), (2.654, -0.9726, -0.571), (2.484, -2.738, -2.286), (2.475, -1.823, -0.8764), (2.596, -0.9125, -0.6284), (2.66, -0.9832, -0.5433), (2.419, -0.196, -0.1301), (2.686, -0.9032, -0.5999), (1.996, -0.3051, -0.4771), (1.854, -0.7458, -0.1655), (2.583, -1.003, -0.6063), (2.277, -0.6367, 0.1815), (2.609, -0.923, -0.6629), (0.2872, -0.1852, 0.7555), (1.571, -0.7508, -0.6016), (1.798, -1.303, 0.04429), (0.4231, -0.1732, 0.9357), (2.32, -0.6846, 0.3901), (0.3819, -0.07286, 0.8183), (2.092, -0.1321, -0.2558), (0.3284, -0.2856, 0.8728), (1.849, 2.533, -1.114), (1.908, 2.688, -0.578), (1.673, 2.836, -1.088), (1.876, 2.743, -0.5733), (2.154, 2.709, -1.103), (1.963, 2.72, -0.5761), (1.978, 3.012, -1.077), (1.931, 2.775, -0.5714), (1.436, 2.72, -0.3129), (1.915, 2.783, -0.5986), (1.546, 2.392, -0.3791), (1.934, 2.724, -0.6106), (1.685, 2.753, -0.06636), (1.96, 2.789, -0.5538), (1.794, 2.426, -0.1325), (1.98, 2.73, -0.5658), (2.146, 2.505, 0.07828), (0.8434, 1.982, 0.9209), (1.647, 1.882, -0.5675), (0.7529, 1.869, 0.8036), (1.431, 3.228, -0.06702), (0.7135, 2.114, 0.8945), (0.9322, 2.604, -0.7128), (0.623, 2.0, 0.7772), (0.0, 2.172, 0.8489), (1.248, 2.265, 0.7769), (0.0, 0.3361, -0.8955), (0.3592, 0.341, -0.757), (0.0, -0.3705, 0.8239), (1.746, -1.572, 1.903), (0.0, -1.647, 1.646), (0.9032, -0.3084, 0.8741), (0.0, 0.3319, -0.01181), (0.9231, 0.3789, 0.02623)], [], [(0, 4, 6, 2), (3, 2, 6, 7), (7, 6, 4, 5), (5, 1, 3, 7), (1, 0, 2, 3), (5, 4, 0, 1), (8, 9, 11, 10), (10, 11, 15, 14), (14, 15, 13, 12), (12, 13, 9, 8), (10, 14, 12, 8), (15, 11, 9, 13), (18, 45, 16, 17), (20, 19, 45, 18), (22, 21, 19, 20), (23, 27, 29, 25), (26, 25, 29, 30), (30, 29, 27, 28), (28, 24, 26, 30), (24, 23, 25, 26), (28, 27, 23, 24), (31, 35, 37, 33), (94, 33, 37, 93), (93, 37, 35, 95), (36, 32, 34, 38), (92, 31, 33, 94), (92, 32, 88, 96), (45, 19, 21, 16), (20, 18, 17, 22), (17, 16, 21, 22), (42, 47, 44, 43), (40, 41, 47, 42), (46, 39, 41, 40), (47, 41, 39, 44), (40, 42, 43, 46), (43, 44, 39, 46), (51, 55, 53, 52), (49, 50, 55, 51), (54, 48, 50, 49), (55, 50, 48, 53), (49, 51, 52, 54), (52, 53, 48, 54), (58, 63, 56, 57), (60, 59, 63, 58), (62, 61, 59, 60), (63, 59, 61, 56), (60, 58, 57, 62), (57, 56, 61, 62), (64, 65, 67, 66), (66, 67, 71, 70), (70, 71, 69, 68), (68, 69, 65, 64), (66, 70, 68, 64), (71, 67, 65, 69), (72, 73, 75, 74), (74, 75, 79, 78), (78, 79, 77, 76), (76, 77, 73, 72), (74, 78, 76, 72), (79, 75, 73, 77), (80, 81, 83, 82), (82, 83, 87, 86), (86, 87, 85, 84), (84, 85, 81, 80), (82, 86, 84, 80), (87, 83, 81, 85), (97, 91, 90, 96), (95, 35, 91, 97), (32, 36, 89, 88), (35, 31, 90, 91), (36, 95, 97, 89), (89, 97, 96, 88), (31, 92, 96, 90), (32, 92, 94, 34), (38, 93, 95, 36), (34, 94, 93, 38)])
_uv = me_cube_047.uv_layers.new(name='UVMap')
_uv.uv.foreach_set('vector', [0.625, 0.5, 0.875, 0.5, 0.875, 0.75, 0.625, 0.75, 0.375, 0.75, 0.625, 0.75, 0.625, 1.0, 0.375, 1.0, 0.375, 0.0, 0.625, 0.0, 0.625, 0.25, 0.375, 0.25, 0.125, 0.5, 0.375, 0.5, 0.375, 0.75, 0.125, 0.75, 0.375, 0.5, 0.625, 0.5, 0.625, 0.75, 0.375, 0.75, 0.375, 0.25, 0.625, 0.25, 0.625, 0.5, 0.375, 0.5, 0.375, 0.0, 0.625, 0.0, 0.625, 0.25, 0.375, 0.25, 0.375, 0.25, 0.625, 0.25, 0.625, 0.5, 0.375, 0.5, 0.375, 0.5, 0.625, 0.5, 0.625, 0.75, 0.375, 0.75, 0.375, 0.75, 0.625, 0.75, 0.625, 1.0, 0.375, 1.0, 0.125, 0.5, 0.375, 0.5, 0.375, 0.75, 0.125, 0.75, 0.625, 0.5, 0.875, 0.5, 0.875, 0.75, 0.625, 0.75, 0.375, 0.5, 0.625, 0.5, 0.625, 0.75, 0.375, 0.75, 0.375, 0.25, 0.625, 0.25, 0.625, 0.5, 0.375, 0.5, 0.375, 0.0, 0.625, 0.0, 0.625, 0.25, 0.375, 0.25, 0.625, 0.5, 0.875, 0.5, 0.875, 0.75, 0.625, 0.75, 0.375, 0.75, 0.625, 0.75, 0.625, 1.0, 0.375, 1.0, 0.375, 0.0, 0.625, 0.0, 0.625, 0.25, 0.375, 0.25, 0.125, 0.5, 0.375, 0.5, 0.375, 0.75, 0.125, 0.75, 0.375, 0.5, 0.625, 0.5, 0.625, 0.75, 0.375, 0.75, 0.375, 0.25, 0.625, 0.25, 0.625, 0.5, 0.375, 0.5, 0.625, 0.5, 0.875, 0.5, 0.875, 0.75, 0.625, 0.75, 0.5057, 0.75, 0.625, 0.75, 0.625, 1.0, 0.5057, 1.0, 0.5057, 0.0, 0.625, 0.0, 0.625, 0.25, 0.5057, 0.25, 0.125, 0.5, 0.375, 0.5, 0.375, 0.75, 0.125, 0.75, 0.5057, 0.5, 0.625, 0.5, 0.625, 0.75, 0.5057, 0.75, 0.5057, 0.5, 0.375, 0.5, 0.375, 0.5, 0.5057, 0.5, 0.625, 0.5, 0.875, 0.5, 0.875, 0.75, 0.625, 0.75, 0.125, 0.5, 0.375, 0.5, 0.375, 0.75, 0.125, 0.75, 0.375, 0.75, 0.625, 0.75, 0.625, 1.0, 0.375, 1.0, 0.375, 0.5, 0.625, 0.5, 0.625, 0.75, 0.375, 0.75, 0.375, 0.25, 0.625, 0.25, 0.625, 0.5, 0.375, 0.5, 0.375, 0.0, 0.625, 0.0, 0.625, 0.25, 0.375, 0.25, 0.625, 0.5, 0.875, 0.5, 0.875, 0.75, 0.625, 0.75, 0.125, 0.5, 0.375, 0.5, 0.375, 0.75, 0.125, 0.75, 0.375, 0.75, 0.625, 0.75, 0.625, 1.0, 0.375, 1.0, 0.375, 0.5, 0.625, 0.5, 0.625, 0.75, 0.375, 0.75, 0.375, 0.25, 0.625, 0.25, 0.625, 0.5, 0.375, 0.5, 0.375, 0.0, 0.625, 0.0, 0.625, 0.25, 0.375, 0.25, 0.625, 0.5, 0.875, 0.5, 0.875, 0.75, 0.625, 0.75, 0.125, 0.5, 0.375, 0.5, 0.375, 0.75, 0.125, 0.75, 0.375, 0.75, 0.625, 0.75, 0.625, 1.0, 0.375, 1.0, 0.375, 0.5, 0.625, 0.5, 0.625, 0.75, 0.375, 0.75, 0.375, 0.25, 0.625, 0.25, 0.625, 0.5, 0.375, 0.5, 0.375, 0.0, 0.625, 0.0, 0.625, 0.25, 0.375, 0.25, 0.625, 0.5, 0.875, 0.5, 0.875, 0.75, 0.625, 0.75, 0.125, 0.5, 0.375, 0.5, 0.375, 0.75, 0.125, 0.75, 0.375, 0.75, 0.625, 0.75, 0.625, 1.0, 0.375, 1.0, 0.375, 0.0, 0.625, 0.0, 0.625, 0.25, 0.375, 0.25, 0.375, 0.25, 0.625, 0.25, 0.625, 0.5, 0.375, 0.5, 0.375, 0.5, 0.625, 0.5, 0.625, 0.75, 0.375, 0.75, 0.375, 0.75, 0.625, 0.75, 0.625, 1.0, 0.375, 1.0, 0.125, 0.5, 0.375, 0.5, 0.375, 0.75, 0.125, 0.75, 0.625, 0.5, 0.875, 0.5, 0.875, 0.75, 0.625, 0.75, 0.375, 0.0, 0.625, 0.0, 0.625, 0.25, 0.375, 0.25, 0.375, 0.25, 0.625, 0.25, 0.625, 0.5, 0.375, 0.5, 0.375, 0.5, 0.625, 0.5, 0.625, 0.75, 0.375, 0.75, 0.375, 0.75, 0.625, 0.75, 0.625, 1.0, 0.375, 1.0, 0.125, 0.5, 0.375, 0.5, 0.375, 0.75, 0.125, 0.75, 0.625, 0.5, 0.875, 0.5, 0.875, 0.75, 0.625, 0.75, 0.375, 0.0, 0.625, 0.0, 0.625, 0.25, 0.375, 0.25, 0.375, 0.25, 0.625, 0.25, 0.625, 0.5, 0.375, 0.5, 0.375, 0.5, 0.625, 0.5, 0.625, 0.75, 0.375, 0.75, 0.375, 0.75, 0.625, 0.75, 0.625, 1.0, 0.375, 1.0, 0.125, 0.5, 0.375, 0.5, 0.375, 0.75, 0.125, 0.75, 0.625, 0.5, 0.875, 0.5, 0.875, 0.75, 0.625, 0.75, 0.5057, 0.25, 0.625, 0.25, 0.625, 0.5, 0.5057, 0.5, 0.5057, 0.25, 0.625, 0.25, 0.625, 0.25, 0.5057, 0.25, 0.375, 0.5, 0.125, 0.5, 0.125, 0.5, 0.375, 0.5, 0.875, 0.5, 0.625, 0.5, 0.625, 0.5, 0.875, 0.5, 0.375, 0.25, 0.5057, 0.25, 0.5057, 0.25, 0.375, 0.25, 0.375, 0.25, 0.5057, 0.25, 0.5057, 0.5, 0.375, 0.5, 0.625, 0.5, 0.5057, 0.5, 0.5057, 0.5, 0.625, 0.5, 0.375, 0.5, 0.5057, 0.5, 0.5057, 0.75, 0.375, 0.75, 0.375, 0.0, 0.5057, 0.0, 0.5057, 0.25, 0.375, 0.25, 0.375, 0.75, 0.5057, 0.75, 0.5057, 1.0, 0.375, 1.0])
me_cube_047.materials.append(mat_material)
me_cube_047.use_mirror_vertex_groups = False
me_cube_047.update()
me_cube_048 = bpy.data.meshes.new('Cube.048')
me_cube_048.from_pydata([(-1.0, -1.0, -1.0), (-1.0, -1.0, 9.0), (-1.0, 1.0, -1.0), (-1.0, 1.0, 9.0), (1.0, -1.0, -1.0), (1.0, -1.0, 9.0), (1.0, 1.0, -1.0), (1.0, 1.0, 9.0), (-1.0, -1.0, 2.0), (-1.0, -1.0, 4.0), (-1.0, -1.0, 6.0), (-1.0, -1.0, 8.0), (-1.0, 1.0, 8.0), (-1.0, 1.0, 6.0), (-1.0, 1.0, 4.0), (-1.0, 1.0, 2.0), (1.0, 1.0, 8.0), (1.0, 1.0, 6.0), (1.0, 1.0, 4.0), (1.0, 1.0, 2.0), (1.0, -1.0, 8.0), (1.0, -1.0, 6.0), (1.0, -1.0, 4.0), (1.0, -1.0, 2.0), (-0.7379, 1.0, 7.738), (-0.7379, 1.0, 6.262), (0.7379, 1.0, 7.738), (0.7379, 1.0, 6.262), (-0.7379, 0.2609, 7.738), (-0.7379, 0.2609, 6.262), (0.7379, 0.2609, 7.738), (0.7379, 0.2609, 6.262), (-1.0, -1.0, 3.0), (-1.0, 1.0, 3.0), (1.0, 1.0, 3.0), (1.0, -1.0, 3.0), (-1.0, -0.7118, 3.144), (-1.0, -0.7118, 3.856), (-1.0, 0.7118, 3.856), (-1.0, 0.7118, 3.144), (0.2639, -0.7118, 3.144), (0.2639, -0.7118, 3.856), (0.2639, 0.7118, 3.856), (0.2639, 0.7118, 3.144), (1.0, -1.19, 3.0), (1.0, -1.19, 2.0), (-1.0, -1.19, 2.0), (-1.0, -1.19, 3.0), (-1.0, -1.107, 6.0), (-1.0, -1.107, 8.0), (1.0, -1.107, 8.0), (1.0, -1.107, 6.0)], [], [(11, 1, 3, 12), (12, 3, 7, 16), (16, 7, 5, 20), (20, 5, 1, 11), (2, 6, 4, 0), (7, 3, 1, 5), (4, 23, 8, 0), (35, 22, 9, 32), (22, 21, 10, 9), (11, 10, 48, 49), (6, 19, 23, 4), (34, 18, 22, 35), (18, 17, 21, 22), (17, 16, 20, 21), (2, 15, 19, 6), (33, 14, 18, 34), (14, 13, 17, 18), (17, 13, 25, 27), (0, 8, 15, 2), (14, 33, 39, 38), (9, 10, 13, 14), (10, 11, 12, 13), (27, 25, 29, 31), (16, 17, 27, 26), (13, 12, 24, 25), (12, 16, 26, 24), (29, 28, 30, 31), (25, 24, 28, 29), (24, 26, 30, 28), (26, 27, 31, 30), (8, 32, 33, 15), (15, 33, 34, 19), (19, 34, 35, 23), (8, 23, 45, 46), (38, 39, 43, 42), (32, 9, 37, 36), (33, 32, 36, 39), (9, 14, 38, 37), (40, 41, 42, 43), (36, 37, 41, 40), (39, 36, 40, 43), (37, 38, 42, 41), (45, 44, 47, 46), (23, 35, 44, 45), (32, 8, 46, 47), (35, 32, 47, 44), (51, 50, 49, 48), (20, 11, 49, 50), (21, 20, 50, 51), (10, 21, 51, 48)])
_uv = me_cube_048.uv_layers.new(name='UVMap')
_uv.uv.foreach_set('vector', [0.6, 0.0, 0.625, 0.0, 0.625, 0.25, 0.6, 0.25, 0.6, 0.25, 0.625, 0.25, 0.625, 0.5, 0.6, 0.5, 0.6, 0.5, 0.625, 0.5, 0.625, 0.75, 0.6, 0.75, 0.6, 0.75, 0.625, 0.75, 0.625, 1.0, 0.6, 1.0, 0.125, 0.5, 0.375, 0.5, 0.375, 0.75, 0.125, 0.75, 0.625, 0.5, 0.875, 0.5, 0.875, 0.75, 0.625, 0.75, 0.375, 0.75, 0.45, 0.75, 0.45, 1.0, 0.375, 1.0, 0.475, 0.75, 0.5, 0.75, 0.5, 1.0, 0.475, 1.0, 0.5, 0.75, 0.55, 0.75, 0.55, 1.0, 0.5, 1.0, 0.6, 0.0, 0.55, 0.0, 0.55, 0.0, 0.6, 0.0, 0.375, 0.5, 0.45, 0.5, 0.45, 0.75, 0.375, 0.75, 0.475, 0.5, 0.5, 0.5, 0.5, 0.75, 0.475, 0.75, 0.5, 0.5, 0.55, 0.5, 0.55, 0.75, 0.5, 0.75, 0.55, 0.5, 0.6, 0.5, 0.6, 0.75, 0.55, 0.75, 0.375, 0.25, 0.45, 0.25, 0.45, 0.5, 0.375, 0.5, 0.475, 0.25, 0.5, 0.25, 0.5, 0.5, 0.475, 0.5, 0.5, 0.25, 0.55, 0.25, 0.55, 0.5, 0.5, 0.5, 0.55, 0.5, 0.55, 0.25, 0.55, 0.25, 0.55, 0.5, 0.375, 0.0, 0.45, 0.0, 0.45, 0.25, 0.375, 0.25, 0.5, 0.25, 0.475, 0.25, 0.475, 0.25, 0.5, 0.25, 0.5, 0.0, 0.55, 0.0, 0.55, 0.25, 0.5, 0.25, 0.55, 0.0, 0.6, 0.0, 0.6, 0.25, 0.55, 0.25, 0.55, 0.5, 0.55, 0.25, 0.55, 0.25, 0.55, 0.5, 0.6, 0.5, 0.55, 0.5, 0.55, 0.5, 0.6, 0.5, 0.55, 0.25, 0.6, 0.25, 0.6, 0.25, 0.55, 0.25, 0.6, 0.25, 0.6, 0.5, 0.6, 0.5, 0.6, 0.25, 0.55, 0.25, 0.6, 0.25, 0.6, 0.5, 0.55, 0.5, 0.55, 0.25, 0.6, 0.25, 0.6, 0.25, 0.55, 0.25, 0.6, 0.25, 0.6, 0.5, 0.6, 0.5, 0.6, 0.25, 0.6, 0.5, 0.55, 0.5, 0.55, 0.5, 0.6, 0.5, 0.45, 0.0, 0.475, 0.0, 0.475, 0.25, 0.45, 0.25, 0.45, 0.25, 0.475, 0.25, 0.475, 0.5, 0.45, 0.5, 0.45, 0.5, 0.475, 0.5, 0.475, 0.75, 0.45, 0.75, 0.45, 1.0, 0.45, 0.75, 0.45, 0.75, 0.45, 1.0, 0.5, 0.25, 0.475, 0.25, 0.475, 0.25, 0.5, 0.25, 0.475, 1.0, 0.5, 1.0, 0.5, 1.0, 0.475, 1.0, 0.475, 0.25, 0.475, 0.0, 0.475, 0.0, 0.475, 0.25, 0.5, 0.0, 0.5, 0.25, 0.5, 0.25, 0.5, 0.0, 0.475, 0.0, 0.5, 0.0, 0.5, 0.25, 0.475, 0.25, 0.475, 1.0, 0.5, 1.0, 0.5, 1.0, 0.475, 1.0, 0.475, 0.25, 0.475, 0.0, 0.475, 0.0, 0.475, 0.25, 0.5, 0.0, 0.5, 0.25, 0.5, 0.25, 0.5, 0.0, 0.45, 0.75, 0.475, 0.75, 0.475, 1.0, 0.45, 1.0, 0.45, 0.75, 0.475, 0.75, 0.475, 0.75, 0.45, 0.75, 0.475, 0.0, 0.45, 0.0, 0.45, 0.0, 0.475, 0.0, 0.475, 0.75, 0.475, 1.0, 0.475, 1.0, 0.475, 0.75, 0.55, 0.75, 0.6, 0.75, 0.6, 1.0, 0.55, 1.0, 0.6, 0.75, 0.6, 1.0, 0.6, 1.0, 0.6, 0.75, 0.55, 0.75, 0.6, 0.75, 0.6, 0.75, 0.55, 0.75, 0.55, 1.0, 0.55, 0.75, 0.55, 0.75, 0.55, 1.0])
me_cube_048.update()
me_cube_050 = bpy.data.meshes.new('Cube.050')
me_cube_050.from_pydata([(-1.0, -1.0, -1.0), (-1.0, -1.0, 9.0), (-1.0, 1.0, -1.0), (-1.0, 1.0, 9.0), (1.0, -1.0, -1.0), (1.0, -1.0, 9.0), (1.0, 1.0, -1.0), (1.0, 1.0, 9.0), (-1.0, -1.0, 2.0), (-1.0, -1.0, 4.0), (-1.0, -1.0, 6.0), (-1.0, -1.0, 8.0), (-1.0, 1.0, 8.0), (-1.0, 1.0, 6.0), (-1.0, 1.0, 4.0), (-1.0, 1.0, 2.0), (1.0, 1.0, 8.0), (1.0, 1.0, 6.0), (1.0, 1.0, 4.0), (1.0, 1.0, 2.0), (1.0, -1.0, 8.0), (1.0, -1.0, 6.0), (1.0, -1.0, 4.0), (1.0, -1.0, 2.0), (-0.7379, 1.0, 7.738), (-0.7379, 1.0, 6.262), (0.7379, 1.0, 7.738), (0.7379, 1.0, 6.262), (-0.7379, 0.2609, 7.738), (-0.7379, 0.2609, 6.262), (0.7379, 0.2609, 7.738), (0.7379, 0.2609, 6.262), (-1.0, -1.0, 3.0), (-1.0, 1.0, 3.0), (1.0, 1.0, 3.0), (1.0, -1.0, 3.0), (-1.0, -0.7118, 3.144), (-1.0, -0.7118, 3.856), (-1.0, 0.7118, 3.856), (-1.0, 0.7118, 3.144), (0.2639, -0.7118, 3.144), (0.2639, -0.7118, 3.856), (0.2639, 0.7118, 3.856), (0.2639, 0.7118, 3.144), (1.0, -1.19, 3.0), (1.0, -1.19, 2.0), (-1.0, -1.19, 2.0), (-1.0, -1.19, 3.0), (-1.0, -1.107, 6.0), (-1.0, -1.107, 8.0), (1.0, -1.107, 8.0), (1.0, -1.107, 6.0)], [], [(11, 1, 3, 12), (12, 3, 7, 16), (16, 7, 5, 20), (20, 5, 1, 11), (2, 6, 4, 0), (7, 3, 1, 5), (4, 23, 8, 0), (35, 22, 9, 32), (22, 21, 10, 9), (11, 10, 48, 49), (6, 19, 23, 4), (34, 18, 22, 35), (18, 17, 21, 22), (17, 16, 20, 21), (2, 15, 19, 6), (33, 14, 18, 34), (14, 13, 17, 18), (17, 13, 25, 27), (0, 8, 15, 2), (14, 33, 39, 38), (9, 10, 13, 14), (10, 11, 12, 13), (27, 25, 29, 31), (16, 17, 27, 26), (13, 12, 24, 25), (12, 16, 26, 24), (29, 28, 30, 31), (25, 24, 28, 29), (24, 26, 30, 28), (26, 27, 31, 30), (8, 32, 33, 15), (15, 33, 34, 19), (19, 34, 35, 23), (8, 23, 45, 46), (38, 39, 43, 42), (32, 9, 37, 36), (33, 32, 36, 39), (9, 14, 38, 37), (40, 41, 42, 43), (36, 37, 41, 40), (39, 36, 40, 43), (37, 38, 42, 41), (45, 44, 47, 46), (23, 35, 44, 45), (32, 8, 46, 47), (35, 32, 47, 44), (51, 50, 49, 48), (20, 11, 49, 50), (21, 20, 50, 51), (10, 21, 51, 48)])
_uv = me_cube_050.uv_layers.new(name='UVMap')
_uv.uv.foreach_set('vector', [0.6, 0.0, 0.625, 0.0, 0.625, 0.25, 0.6, 0.25, 0.6, 0.25, 0.625, 0.25, 0.625, 0.5, 0.6, 0.5, 0.6, 0.5, 0.625, 0.5, 0.625, 0.75, 0.6, 0.75, 0.6, 0.75, 0.625, 0.75, 0.625, 1.0, 0.6, 1.0, 0.125, 0.5, 0.375, 0.5, 0.375, 0.75, 0.125, 0.75, 0.625, 0.5, 0.875, 0.5, 0.875, 0.75, 0.625, 0.75, 0.375, 0.75, 0.45, 0.75, 0.45, 1.0, 0.375, 1.0, 0.475, 0.75, 0.5, 0.75, 0.5, 1.0, 0.475, 1.0, 0.5, 0.75, 0.55, 0.75, 0.55, 1.0, 0.5, 1.0, 0.6, 0.0, 0.55, 0.0, 0.55, 0.0, 0.6, 0.0, 0.375, 0.5, 0.45, 0.5, 0.45, 0.75, 0.375, 0.75, 0.475, 0.5, 0.5, 0.5, 0.5, 0.75, 0.475, 0.75, 0.5, 0.5, 0.55, 0.5, 0.55, 0.75, 0.5, 0.75, 0.55, 0.5, 0.6, 0.5, 0.6, 0.75, 0.55, 0.75, 0.375, 0.25, 0.45, 0.25, 0.45, 0.5, 0.375, 0.5, 0.475, 0.25, 0.5, 0.25, 0.5, 0.5, 0.475, 0.5, 0.5, 0.25, 0.55, 0.25, 0.55, 0.5, 0.5, 0.5, 0.55, 0.5, 0.55, 0.25, 0.55, 0.25, 0.55, 0.5, 0.375, 0.0, 0.45, 0.0, 0.45, 0.25, 0.375, 0.25, 0.5, 0.25, 0.475, 0.25, 0.475, 0.25, 0.5, 0.25, 0.5, 0.0, 0.55, 0.0, 0.55, 0.25, 0.5, 0.25, 0.55, 0.0, 0.6, 0.0, 0.6, 0.25, 0.55, 0.25, 0.55, 0.5, 0.55, 0.25, 0.55, 0.25, 0.55, 0.5, 0.6, 0.5, 0.55, 0.5, 0.55, 0.5, 0.6, 0.5, 0.55, 0.25, 0.6, 0.25, 0.6, 0.25, 0.55, 0.25, 0.6, 0.25, 0.6, 0.5, 0.6, 0.5, 0.6, 0.25, 0.55, 0.25, 0.6, 0.25, 0.6, 0.5, 0.55, 0.5, 0.55, 0.25, 0.6, 0.25, 0.6, 0.25, 0.55, 0.25, 0.6, 0.25, 0.6, 0.5, 0.6, 0.5, 0.6, 0.25, 0.6, 0.5, 0.55, 0.5, 0.55, 0.5, 0.6, 0.5, 0.45, 0.0, 0.475, 0.0, 0.475, 0.25, 0.45, 0.25, 0.45, 0.25, 0.475, 0.25, 0.475, 0.5, 0.45, 0.5, 0.45, 0.5, 0.475, 0.5, 0.475, 0.75, 0.45, 0.75, 0.45, 1.0, 0.45, 0.75, 0.45, 0.75, 0.45, 1.0, 0.5, 0.25, 0.475, 0.25, 0.475, 0.25, 0.5, 0.25, 0.475, 1.0, 0.5, 1.0, 0.5, 1.0, 0.475, 1.0, 0.475, 0.25, 0.475, 0.0, 0.475, 0.0, 0.475, 0.25, 0.5, 0.0, 0.5, 0.25, 0.5, 0.25, 0.5, 0.0, 0.475, 0.0, 0.5, 0.0, 0.5, 0.25, 0.475, 0.25, 0.475, 1.0, 0.5, 1.0, 0.5, 1.0, 0.475, 1.0, 0.475, 0.25, 0.475, 0.0, 0.475, 0.0, 0.475, 0.25, 0.5, 0.0, 0.5, 0.25, 0.5, 0.25, 0.5, 0.0, 0.45, 0.75, 0.475, 0.75, 0.475, 1.0, 0.45, 1.0, 0.45, 0.75, 0.475, 0.75, 0.475, 0.75, 0.45, 0.75, 0.475, 0.0, 0.45, 0.0, 0.45, 0.0, 0.475, 0.0, 0.475, 0.75, 0.475, 1.0, 0.475, 1.0, 0.475, 0.75, 0.55, 0.75, 0.6, 0.75, 0.6, 1.0, 0.55, 1.0, 0.6, 0.75, 0.6, 1.0, 0.6, 1.0, 0.6, 0.75, 0.55, 0.75, 0.6, 0.75, 0.6, 0.75, 0.55, 0.75, 0.55, 1.0, 0.55, 0.75, 0.55, 0.75, 0.55, 1.0])
me_cube_050.update()
me_cube_051 = bpy.data.meshes.new('Cube.051')
me_cube_051.from_pydata([(-1.0, -1.0, -1.0), (-1.0, -1.0, 9.0), (-1.0, 1.0, -1.0), (-1.0, 1.0, 9.0), (1.0, -1.0, -1.0), (1.0, -1.0, 9.0), (1.0, 1.0, -1.0), (1.0, 1.0, 9.0), (-1.0, -1.0, 2.0), (-1.0, -1.0, 4.0), (-1.0, -1.0, 6.0), (-1.0, -1.0, 8.0), (-1.0, 1.0, 8.0), (-1.0, 1.0, 6.0), (-1.0, 1.0, 4.0), (-1.0, 1.0, 2.0), (1.0, 1.0, 8.0), (1.0, 1.0, 6.0), (1.0, 1.0, 4.0), (1.0, 1.0, 2.0), (1.0, -1.0, 8.0), (1.0, -1.0, 6.0), (1.0, -1.0, 4.0), (1.0, -1.0, 2.0), (-0.7379, 1.0, 7.738), (-0.7379, 1.0, 6.262), (0.7379, 1.0, 7.738), (0.7379, 1.0, 6.262), (-0.7379, 0.2609, 7.738), (-0.7379, 0.2609, 6.262), (0.7379, 0.2609, 7.738), (0.7379, 0.2609, 6.262), (-1.0, -1.0, 3.0), (-1.0, 1.0, 3.0), (1.0, 1.0, 3.0), (1.0, -1.0, 3.0), (-1.0, -0.7118, 3.144), (-1.0, -0.7118, 3.856), (-1.0, 0.7118, 3.856), (-1.0, 0.7118, 3.144), (0.2639, -0.7118, 3.144), (0.2639, -0.7118, 3.856), (0.2639, 0.7118, 3.856), (0.2639, 0.7118, 3.144), (1.0, -1.19, 3.0), (1.0, -1.19, 2.0), (-1.0, -1.19, 2.0), (-1.0, -1.19, 3.0), (-1.0, -1.107, 6.0), (-1.0, -1.107, 8.0), (1.0, -1.107, 8.0), (1.0, -1.107, 6.0)], [], [(11, 1, 3, 12), (12, 3, 7, 16), (16, 7, 5, 20), (20, 5, 1, 11), (2, 6, 4, 0), (7, 3, 1, 5), (4, 23, 8, 0), (35, 22, 9, 32), (22, 21, 10, 9), (11, 10, 48, 49), (6, 19, 23, 4), (34, 18, 22, 35), (18, 17, 21, 22), (17, 16, 20, 21), (2, 15, 19, 6), (33, 14, 18, 34), (14, 13, 17, 18), (17, 13, 25, 27), (0, 8, 15, 2), (14, 33, 39, 38), (9, 10, 13, 14), (10, 11, 12, 13), (27, 25, 29, 31), (16, 17, 27, 26), (13, 12, 24, 25), (12, 16, 26, 24), (29, 28, 30, 31), (25, 24, 28, 29), (24, 26, 30, 28), (26, 27, 31, 30), (8, 32, 33, 15), (15, 33, 34, 19), (19, 34, 35, 23), (8, 23, 45, 46), (38, 39, 43, 42), (32, 9, 37, 36), (33, 32, 36, 39), (9, 14, 38, 37), (40, 41, 42, 43), (36, 37, 41, 40), (39, 36, 40, 43), (37, 38, 42, 41), (45, 44, 47, 46), (23, 35, 44, 45), (32, 8, 46, 47), (35, 32, 47, 44), (51, 50, 49, 48), (20, 11, 49, 50), (21, 20, 50, 51), (10, 21, 51, 48)])
_uv = me_cube_051.uv_layers.new(name='UVMap')
_uv.uv.foreach_set('vector', [0.6, 0.0, 0.625, 0.0, 0.625, 0.25, 0.6, 0.25, 0.6, 0.25, 0.625, 0.25, 0.625, 0.5, 0.6, 0.5, 0.6, 0.5, 0.625, 0.5, 0.625, 0.75, 0.6, 0.75, 0.6, 0.75, 0.625, 0.75, 0.625, 1.0, 0.6, 1.0, 0.125, 0.5, 0.375, 0.5, 0.375, 0.75, 0.125, 0.75, 0.625, 0.5, 0.875, 0.5, 0.875, 0.75, 0.625, 0.75, 0.375, 0.75, 0.45, 0.75, 0.45, 1.0, 0.375, 1.0, 0.475, 0.75, 0.5, 0.75, 0.5, 1.0, 0.475, 1.0, 0.5, 0.75, 0.55, 0.75, 0.55, 1.0, 0.5, 1.0, 0.6, 0.0, 0.55, 0.0, 0.55, 0.0, 0.6, 0.0, 0.375, 0.5, 0.45, 0.5, 0.45, 0.75, 0.375, 0.75, 0.475, 0.5, 0.5, 0.5, 0.5, 0.75, 0.475, 0.75, 0.5, 0.5, 0.55, 0.5, 0.55, 0.75, 0.5, 0.75, 0.55, 0.5, 0.6, 0.5, 0.6, 0.75, 0.55, 0.75, 0.375, 0.25, 0.45, 0.25, 0.45, 0.5, 0.375, 0.5, 0.475, 0.25, 0.5, 0.25, 0.5, 0.5, 0.475, 0.5, 0.5, 0.25, 0.55, 0.25, 0.55, 0.5, 0.5, 0.5, 0.55, 0.5, 0.55, 0.25, 0.55, 0.25, 0.55, 0.5, 0.375, 0.0, 0.45, 0.0, 0.45, 0.25, 0.375, 0.25, 0.5, 0.25, 0.475, 0.25, 0.475, 0.25, 0.5, 0.25, 0.5, 0.0, 0.55, 0.0, 0.55, 0.25, 0.5, 0.25, 0.55, 0.0, 0.6, 0.0, 0.6, 0.25, 0.55, 0.25, 0.55, 0.5, 0.55, 0.25, 0.55, 0.25, 0.55, 0.5, 0.6, 0.5, 0.55, 0.5, 0.55, 0.5, 0.6, 0.5, 0.55, 0.25, 0.6, 0.25, 0.6, 0.25, 0.55, 0.25, 0.6, 0.25, 0.6, 0.5, 0.6, 0.5, 0.6, 0.25, 0.55, 0.25, 0.6, 0.25, 0.6, 0.5, 0.55, 0.5, 0.55, 0.25, 0.6, 0.25, 0.6, 0.25, 0.55, 0.25, 0.6, 0.25, 0.6, 0.5, 0.6, 0.5, 0.6, 0.25, 0.6, 0.5, 0.55, 0.5, 0.55, 0.5, 0.6, 0.5, 0.45, 0.0, 0.475, 0.0, 0.475, 0.25, 0.45, 0.25, 0.45, 0.25, 0.475, 0.25, 0.475, 0.5, 0.45, 0.5, 0.45, 0.5, 0.475, 0.5, 0.475, 0.75, 0.45, 0.75, 0.45, 1.0, 0.45, 0.75, 0.45, 0.75, 0.45, 1.0, 0.5, 0.25, 0.475, 0.25, 0.475, 0.25, 0.5, 0.25, 0.475, 1.0, 0.5, 1.0, 0.5, 1.0, 0.475, 1.0, 0.475, 0.25, 0.475, 0.0, 0.475, 0.0, 0.475, 0.25, 0.5, 0.0, 0.5, 0.25, 0.5, 0.25, 0.5, 0.0, 0.475, 0.0, 0.5, 0.0, 0.5, 0.25, 0.475, 0.25, 0.475, 1.0, 0.5, 1.0, 0.5, 1.0, 0.475, 1.0, 0.475, 0.25, 0.475, 0.0, 0.475, 0.0, 0.475, 0.25, 0.5, 0.0, 0.5, 0.25, 0.5, 0.25, 0.5, 0.0, 0.45, 0.75, 0.475, 0.75, 0.475, 1.0, 0.45, 1.0, 0.45, 0.75, 0.475, 0.75, 0.475, 0.75, 0.45, 0.75, 0.475, 0.0, 0.45, 0.0, 0.45, 0.0, 0.475, 0.0, 0.475, 0.75, 0.475, 1.0, 0.475, 1.0, 0.475, 0.75, 0.55, 0.75, 0.6, 0.75, 0.6, 1.0, 0.55, 1.0, 0.6, 0.75, 0.6, 1.0, 0.6, 1.0, 0.6, 0.75, 0.55, 0.75, 0.6, 0.75, 0.6, 0.75, 0.55, 0.75, 0.55, 1.0, 0.55, 0.75, 0.55, 0.75, 0.55, 1.0])
me_cube_051.update()
me_cube_052 = bpy.data.meshes.new('Cube.052')
me_cube_052.from_pydata([(-1.0, -1.0, -1.0), (-1.0, -1.0, 9.0), (-1.0, 1.0, -1.0), (-1.0, 1.0, 9.0), (1.0, -1.0, -1.0), (1.0, -1.0, 9.0), (1.0, 1.0, -1.0), (1.0, 1.0, 9.0), (-1.0, -1.0, 2.0), (-1.0, -1.0, 4.0), (-1.0, -1.0, 6.0), (-1.0, -1.0, 8.0), (-1.0, 1.0, 8.0), (-1.0, 1.0, 6.0), (-1.0, 1.0, 4.0), (-1.0, 1.0, 2.0), (1.0, 1.0, 8.0), (1.0, 1.0, 6.0), (1.0, 1.0, 4.0), (1.0, 1.0, 2.0), (1.0, -1.0, 8.0), (1.0, -1.0, 6.0), (1.0, -1.0, 4.0), (1.0, -1.0, 2.0), (-0.7379, 1.0, 7.738), (-0.7379, 1.0, 6.262), (0.7379, 1.0, 7.738), (0.7379, 1.0, 6.262), (-0.7379, 0.2609, 7.738), (-0.7379, 0.2609, 6.262), (0.7379, 0.2609, 7.738), (0.7379, 0.2609, 6.262), (-1.0, -1.0, 3.0), (-1.0, 1.0, 3.0), (1.0, 1.0, 3.0), (1.0, -1.0, 3.0), (-1.0, -0.7118, 3.144), (-1.0, -0.7118, 3.856), (-1.0, 0.7118, 3.856), (-1.0, 0.7118, 3.144), (0.2639, -0.7118, 3.144), (0.2639, -0.7118, 3.856), (0.2639, 0.7118, 3.856), (0.2639, 0.7118, 3.144), (1.0, -1.19, 3.0), (1.0, -1.19, 2.0), (-1.0, -1.19, 2.0), (-1.0, -1.19, 3.0), (-1.0, -1.107, 6.0), (-1.0, -1.107, 8.0), (1.0, -1.107, 8.0), (1.0, -1.107, 6.0)], [], [(11, 1, 3, 12), (12, 3, 7, 16), (16, 7, 5, 20), (20, 5, 1, 11), (2, 6, 4, 0), (7, 3, 1, 5), (4, 23, 8, 0), (35, 22, 9, 32), (22, 21, 10, 9), (11, 10, 48, 49), (6, 19, 23, 4), (34, 18, 22, 35), (18, 17, 21, 22), (17, 16, 20, 21), (2, 15, 19, 6), (33, 14, 18, 34), (14, 13, 17, 18), (17, 13, 25, 27), (0, 8, 15, 2), (14, 33, 39, 38), (9, 10, 13, 14), (10, 11, 12, 13), (27, 25, 29, 31), (16, 17, 27, 26), (13, 12, 24, 25), (12, 16, 26, 24), (29, 28, 30, 31), (25, 24, 28, 29), (24, 26, 30, 28), (26, 27, 31, 30), (8, 32, 33, 15), (15, 33, 34, 19), (19, 34, 35, 23), (8, 23, 45, 46), (38, 39, 43, 42), (32, 9, 37, 36), (33, 32, 36, 39), (9, 14, 38, 37), (40, 41, 42, 43), (36, 37, 41, 40), (39, 36, 40, 43), (37, 38, 42, 41), (45, 44, 47, 46), (23, 35, 44, 45), (32, 8, 46, 47), (35, 32, 47, 44), (51, 50, 49, 48), (20, 11, 49, 50), (21, 20, 50, 51), (10, 21, 51, 48)])
_uv = me_cube_052.uv_layers.new(name='UVMap')
_uv.uv.foreach_set('vector', [0.6, 0.0, 0.625, 0.0, 0.625, 0.25, 0.6, 0.25, 0.6, 0.25, 0.625, 0.25, 0.625, 0.5, 0.6, 0.5, 0.6, 0.5, 0.625, 0.5, 0.625, 0.75, 0.6, 0.75, 0.6, 0.75, 0.625, 0.75, 0.625, 1.0, 0.6, 1.0, 0.125, 0.5, 0.375, 0.5, 0.375, 0.75, 0.125, 0.75, 0.625, 0.5, 0.875, 0.5, 0.875, 0.75, 0.625, 0.75, 0.375, 0.75, 0.45, 0.75, 0.45, 1.0, 0.375, 1.0, 0.475, 0.75, 0.5, 0.75, 0.5, 1.0, 0.475, 1.0, 0.5, 0.75, 0.55, 0.75, 0.55, 1.0, 0.5, 1.0, 0.6, 0.0, 0.55, 0.0, 0.55, 0.0, 0.6, 0.0, 0.375, 0.5, 0.45, 0.5, 0.45, 0.75, 0.375, 0.75, 0.475, 0.5, 0.5, 0.5, 0.5, 0.75, 0.475, 0.75, 0.5, 0.5, 0.55, 0.5, 0.55, 0.75, 0.5, 0.75, 0.55, 0.5, 0.6, 0.5, 0.6, 0.75, 0.55, 0.75, 0.375, 0.25, 0.45, 0.25, 0.45, 0.5, 0.375, 0.5, 0.475, 0.25, 0.5, 0.25, 0.5, 0.5, 0.475, 0.5, 0.5, 0.25, 0.55, 0.25, 0.55, 0.5, 0.5, 0.5, 0.55, 0.5, 0.55, 0.25, 0.55, 0.25, 0.55, 0.5, 0.375, 0.0, 0.45, 0.0, 0.45, 0.25, 0.375, 0.25, 0.5, 0.25, 0.475, 0.25, 0.475, 0.25, 0.5, 0.25, 0.5, 0.0, 0.55, 0.0, 0.55, 0.25, 0.5, 0.25, 0.55, 0.0, 0.6, 0.0, 0.6, 0.25, 0.55, 0.25, 0.55, 0.5, 0.55, 0.25, 0.55, 0.25, 0.55, 0.5, 0.6, 0.5, 0.55, 0.5, 0.55, 0.5, 0.6, 0.5, 0.55, 0.25, 0.6, 0.25, 0.6, 0.25, 0.55, 0.25, 0.6, 0.25, 0.6, 0.5, 0.6, 0.5, 0.6, 0.25, 0.55, 0.25, 0.6, 0.25, 0.6, 0.5, 0.55, 0.5, 0.55, 0.25, 0.6, 0.25, 0.6, 0.25, 0.55, 0.25, 0.6, 0.25, 0.6, 0.5, 0.6, 0.5, 0.6, 0.25, 0.6, 0.5, 0.55, 0.5, 0.55, 0.5, 0.6, 0.5, 0.45, 0.0, 0.475, 0.0, 0.475, 0.25, 0.45, 0.25, 0.45, 0.25, 0.475, 0.25, 0.475, 0.5, 0.45, 0.5, 0.45, 0.5, 0.475, 0.5, 0.475, 0.75, 0.45, 0.75, 0.45, 1.0, 0.45, 0.75, 0.45, 0.75, 0.45, 1.0, 0.5, 0.25, 0.475, 0.25, 0.475, 0.25, 0.5, 0.25, 0.475, 1.0, 0.5, 1.0, 0.5, 1.0, 0.475, 1.0, 0.475, 0.25, 0.475, 0.0, 0.475, 0.0, 0.475, 0.25, 0.5, 0.0, 0.5, 0.25, 0.5, 0.25, 0.5, 0.0, 0.475, 0.0, 0.5, 0.0, 0.5, 0.25, 0.475, 0.25, 0.475, 1.0, 0.5, 1.0, 0.5, 1.0, 0.475, 1.0, 0.475, 0.25, 0.475, 0.0, 0.475, 0.0, 0.475, 0.25, 0.5, 0.0, 0.5, 0.25, 0.5, 0.25, 0.5, 0.0, 0.45, 0.75, 0.475, 0.75, 0.475, 1.0, 0.45, 1.0, 0.45, 0.75, 0.475, 0.75, 0.475, 0.75, 0.45, 0.75, 0.475, 0.0, 0.45, 0.0, 0.45, 0.0, 0.475, 0.0, 0.475, 0.75, 0.475, 1.0, 0.475, 1.0, 0.475, 0.75, 0.55, 0.75, 0.6, 0.75, 0.6, 1.0, 0.55, 1.0, 0.6, 0.75, 0.6, 1.0, 0.6, 1.0, 0.6, 0.75, 0.55, 0.75, 0.6, 0.75, 0.6, 0.75, 0.55, 0.75, 0.55, 1.0, 0.55, 0.75, 0.55, 0.75, 0.55, 1.0])
me_cube_052.update()
me_cube_053 = bpy.data.meshes.new('Cube.053')
me_cube_053.from_pydata([(-1.0, -1.0, -1.0), (-1.0, -1.0, 9.0), (-1.0, 1.0, -1.0), (-1.0, 1.0, 9.0), (1.0, -1.0, -1.0), (1.0, -1.0, 9.0), (1.0, 1.0, -1.0), (1.0, 1.0, 9.0), (-1.0, -1.0, 2.0), (-1.0, -1.0, 4.0), (-1.0, -1.0, 6.0), (-1.0, -1.0, 8.0), (-1.0, 1.0, 8.0), (-1.0, 1.0, 6.0), (-1.0, 1.0, 4.0), (-1.0, 1.0, 2.0), (1.0, 1.0, 8.0), (1.0, 1.0, 6.0), (1.0, 1.0, 4.0), (1.0, 1.0, 2.0), (1.0, -1.0, 8.0), (1.0, -1.0, 6.0), (1.0, -1.0, 4.0), (1.0, -1.0, 2.0), (-0.7379, 1.0, 7.738), (-0.7379, 1.0, 6.262), (0.7379, 1.0, 7.738), (0.7379, 1.0, 6.262), (-0.7379, 0.2609, 7.738), (-0.7379, 0.2609, 6.262), (0.7379, 0.2609, 7.738), (0.7379, 0.2609, 6.262), (-1.0, -1.0, 3.0), (-1.0, 1.0, 3.0), (1.0, 1.0, 3.0), (1.0, -1.0, 3.0), (-1.0, -0.7118, 3.144), (-1.0, -0.7118, 3.856), (-1.0, 0.7118, 3.856), (-1.0, 0.7118, 3.144), (0.2639, -0.7118, 3.144), (0.2639, -0.7118, 3.856), (0.2639, 0.7118, 3.856), (0.2639, 0.7118, 3.144), (1.0, -1.19, 3.0), (1.0, -1.19, 2.0), (-1.0, -1.19, 2.0), (-1.0, -1.19, 3.0), (-1.0, -1.107, 6.0), (-1.0, -1.107, 8.0), (1.0, -1.107, 8.0), (1.0, -1.107, 6.0)], [], [(11, 1, 3, 12), (12, 3, 7, 16), (16, 7, 5, 20), (20, 5, 1, 11), (2, 6, 4, 0), (7, 3, 1, 5), (4, 23, 8, 0), (35, 22, 9, 32), (22, 21, 10, 9), (11, 10, 48, 49), (6, 19, 23, 4), (34, 18, 22, 35), (18, 17, 21, 22), (17, 16, 20, 21), (2, 15, 19, 6), (33, 14, 18, 34), (14, 13, 17, 18), (17, 13, 25, 27), (0, 8, 15, 2), (14, 33, 39, 38), (9, 10, 13, 14), (10, 11, 12, 13), (27, 25, 29, 31), (16, 17, 27, 26), (13, 12, 24, 25), (12, 16, 26, 24), (29, 28, 30, 31), (25, 24, 28, 29), (24, 26, 30, 28), (26, 27, 31, 30), (8, 32, 33, 15), (15, 33, 34, 19), (19, 34, 35, 23), (8, 23, 45, 46), (38, 39, 43, 42), (32, 9, 37, 36), (33, 32, 36, 39), (9, 14, 38, 37), (40, 41, 42, 43), (36, 37, 41, 40), (39, 36, 40, 43), (37, 38, 42, 41), (45, 44, 47, 46), (23, 35, 44, 45), (32, 8, 46, 47), (35, 32, 47, 44), (51, 50, 49, 48), (20, 11, 49, 50), (21, 20, 50, 51), (10, 21, 51, 48)])
_uv = me_cube_053.uv_layers.new(name='UVMap')
_uv.uv.foreach_set('vector', [0.6, 0.0, 0.625, 0.0, 0.625, 0.25, 0.6, 0.25, 0.6, 0.25, 0.625, 0.25, 0.625, 0.5, 0.6, 0.5, 0.6, 0.5, 0.625, 0.5, 0.625, 0.75, 0.6, 0.75, 0.6, 0.75, 0.625, 0.75, 0.625, 1.0, 0.6, 1.0, 0.125, 0.5, 0.375, 0.5, 0.375, 0.75, 0.125, 0.75, 0.625, 0.5, 0.875, 0.5, 0.875, 0.75, 0.625, 0.75, 0.375, 0.75, 0.45, 0.75, 0.45, 1.0, 0.375, 1.0, 0.475, 0.75, 0.5, 0.75, 0.5, 1.0, 0.475, 1.0, 0.5, 0.75, 0.55, 0.75, 0.55, 1.0, 0.5, 1.0, 0.6, 0.0, 0.55, 0.0, 0.55, 0.0, 0.6, 0.0, 0.375, 0.5, 0.45, 0.5, 0.45, 0.75, 0.375, 0.75, 0.475, 0.5, 0.5, 0.5, 0.5, 0.75, 0.475, 0.75, 0.5, 0.5, 0.55, 0.5, 0.55, 0.75, 0.5, 0.75, 0.55, 0.5, 0.6, 0.5, 0.6, 0.75, 0.55, 0.75, 0.375, 0.25, 0.45, 0.25, 0.45, 0.5, 0.375, 0.5, 0.475, 0.25, 0.5, 0.25, 0.5, 0.5, 0.475, 0.5, 0.5, 0.25, 0.55, 0.25, 0.55, 0.5, 0.5, 0.5, 0.55, 0.5, 0.55, 0.25, 0.55, 0.25, 0.55, 0.5, 0.375, 0.0, 0.45, 0.0, 0.45, 0.25, 0.375, 0.25, 0.5, 0.25, 0.475, 0.25, 0.475, 0.25, 0.5, 0.25, 0.5, 0.0, 0.55, 0.0, 0.55, 0.25, 0.5, 0.25, 0.55, 0.0, 0.6, 0.0, 0.6, 0.25, 0.55, 0.25, 0.55, 0.5, 0.55, 0.25, 0.55, 0.25, 0.55, 0.5, 0.6, 0.5, 0.55, 0.5, 0.55, 0.5, 0.6, 0.5, 0.55, 0.25, 0.6, 0.25, 0.6, 0.25, 0.55, 0.25, 0.6, 0.25, 0.6, 0.5, 0.6, 0.5, 0.6, 0.25, 0.55, 0.25, 0.6, 0.25, 0.6, 0.5, 0.55, 0.5, 0.55, 0.25, 0.6, 0.25, 0.6, 0.25, 0.55, 0.25, 0.6, 0.25, 0.6, 0.5, 0.6, 0.5, 0.6, 0.25, 0.6, 0.5, 0.55, 0.5, 0.55, 0.5, 0.6, 0.5, 0.45, 0.0, 0.475, 0.0, 0.475, 0.25, 0.45, 0.25, 0.45, 0.25, 0.475, 0.25, 0.475, 0.5, 0.45, 0.5, 0.45, 0.5, 0.475, 0.5, 0.475, 0.75, 0.45, 0.75, 0.45, 1.0, 0.45, 0.75, 0.45, 0.75, 0.45, 1.0, 0.5, 0.25, 0.475, 0.25, 0.475, 0.25, 0.5, 0.25, 0.475, 1.0, 0.5, 1.0, 0.5, 1.0, 0.475, 1.0, 0.475, 0.25, 0.475, 0.0, 0.475, 0.0, 0.475, 0.25, 0.5, 0.0, 0.5, 0.25, 0.5, 0.25, 0.5, 0.0, 0.475, 0.0, 0.5, 0.0, 0.5, 0.25, 0.475, 0.25, 0.475, 1.0, 0.5, 1.0, 0.5, 1.0, 0.475, 1.0, 0.475, 0.25, 0.475, 0.0, 0.475, 0.0, 0.475, 0.25, 0.5, 0.0, 0.5, 0.25, 0.5, 0.25, 0.5, 0.0, 0.45, 0.75, 0.475, 0.75, 0.475, 1.0, 0.45, 1.0, 0.45, 0.75, 0.475, 0.75, 0.475, 0.75, 0.45, 0.75, 0.475, 0.0, 0.45, 0.0, 0.45, 0.0, 0.475, 0.0, 0.475, 0.75, 0.475, 1.0, 0.475, 1.0, 0.475, 0.75, 0.55, 0.75, 0.6, 0.75, 0.6, 1.0, 0.55, 1.0, 0.6, 0.75, 0.6, 1.0, 0.6, 1.0, 0.6, 0.75, 0.55, 0.75, 0.6, 0.75, 0.6, 0.75, 0.55, 0.75, 0.55, 1.0, 0.55, 0.75, 0.55, 0.75, 0.55, 1.0])
me_cube_053.update()
me_cube_054 = bpy.data.meshes.new('Cube.054')
me_cube_054.from_pydata([(-1.0, -1.0, -1.0), (-1.0, -1.0, 9.0), (-1.0, 1.0, -1.0), (-1.0, 1.0, 9.0), (1.0, -1.0, -1.0), (1.0, -1.0, 9.0), (1.0, 1.0, -1.0), (1.0, 1.0, 9.0), (-1.0, -1.0, 2.0), (-1.0, -1.0, 4.0), (-1.0, -1.0, 6.0), (-1.0, -1.0, 8.0), (-1.0, 1.0, 8.0), (-1.0, 1.0, 6.0), (-1.0, 1.0, 4.0), (-1.0, 1.0, 2.0), (1.0, 1.0, 8.0), (1.0, 1.0, 6.0), (1.0, 1.0, 4.0), (1.0, 1.0, 2.0), (1.0, -1.0, 8.0), (1.0, -1.0, 6.0), (1.0, -1.0, 4.0), (1.0, -1.0, 2.0), (-0.7379, 1.0, 7.738), (-0.7379, 1.0, 6.262), (0.7379, 1.0, 7.738), (0.7379, 1.0, 6.262), (-0.7379, 0.2609, 7.738), (-0.7379, 0.2609, 6.262), (0.7379, 0.2609, 7.738), (0.7379, 0.2609, 6.262), (-1.0, -1.0, 3.0), (-1.0, 1.0, 3.0), (1.0, 1.0, 3.0), (1.0, -1.0, 3.0), (-1.0, -0.7118, 3.144), (-1.0, -0.7118, 3.856), (-1.0, 0.7118, 3.856), (-1.0, 0.7118, 3.144), (0.2639, -0.7118, 3.144), (0.2639, -0.7118, 3.856), (0.2639, 0.7118, 3.856), (0.2639, 0.7118, 3.144), (1.0, -1.19, 3.0), (1.0, -1.19, 2.0), (-1.0, -1.19, 2.0), (-1.0, -1.19, 3.0), (-1.0, -1.107, 6.0), (-1.0, -1.107, 8.0), (1.0, -1.107, 8.0), (1.0, -1.107, 6.0)], [], [(11, 1, 3, 12), (12, 3, 7, 16), (16, 7, 5, 20), (20, 5, 1, 11), (2, 6, 4, 0), (7, 3, 1, 5), (4, 23, 8, 0), (35, 22, 9, 32), (22, 21, 10, 9), (11, 10, 48, 49), (6, 19, 23, 4), (34, 18, 22, 35), (18, 17, 21, 22), (17, 16, 20, 21), (2, 15, 19, 6), (33, 14, 18, 34), (14, 13, 17, 18), (17, 13, 25, 27), (0, 8, 15, 2), (14, 33, 39, 38), (9, 10, 13, 14), (10, 11, 12, 13), (27, 25, 29, 31), (16, 17, 27, 26), (13, 12, 24, 25), (12, 16, 26, 24), (29, 28, 30, 31), (25, 24, 28, 29), (24, 26, 30, 28), (26, 27, 31, 30), (8, 32, 33, 15), (15, 33, 34, 19), (19, 34, 35, 23), (8, 23, 45, 46), (38, 39, 43, 42), (32, 9, 37, 36), (33, 32, 36, 39), (9, 14, 38, 37), (40, 41, 42, 43), (36, 37, 41, 40), (39, 36, 40, 43), (37, 38, 42, 41), (45, 44, 47, 46), (23, 35, 44, 45), (32, 8, 46, 47), (35, 32, 47, 44), (51, 50, 49, 48), (20, 11, 49, 50), (21, 20, 50, 51), (10, 21, 51, 48)])
_uv = me_cube_054.uv_layers.new(name='UVMap')
_uv.uv.foreach_set('vector', [0.6, 0.0, 0.625, 0.0, 0.625, 0.25, 0.6, 0.25, 0.6, 0.25, 0.625, 0.25, 0.625, 0.5, 0.6, 0.5, 0.6, 0.5, 0.625, 0.5, 0.625, 0.75, 0.6, 0.75, 0.6, 0.75, 0.625, 0.75, 0.625, 1.0, 0.6, 1.0, 0.125, 0.5, 0.375, 0.5, 0.375, 0.75, 0.125, 0.75, 0.625, 0.5, 0.875, 0.5, 0.875, 0.75, 0.625, 0.75, 0.375, 0.75, 0.45, 0.75, 0.45, 1.0, 0.375, 1.0, 0.475, 0.75, 0.5, 0.75, 0.5, 1.0, 0.475, 1.0, 0.5, 0.75, 0.55, 0.75, 0.55, 1.0, 0.5, 1.0, 0.6, 0.0, 0.55, 0.0, 0.55, 0.0, 0.6, 0.0, 0.375, 0.5, 0.45, 0.5, 0.45, 0.75, 0.375, 0.75, 0.475, 0.5, 0.5, 0.5, 0.5, 0.75, 0.475, 0.75, 0.5, 0.5, 0.55, 0.5, 0.55, 0.75, 0.5, 0.75, 0.55, 0.5, 0.6, 0.5, 0.6, 0.75, 0.55, 0.75, 0.375, 0.25, 0.45, 0.25, 0.45, 0.5, 0.375, 0.5, 0.475, 0.25, 0.5, 0.25, 0.5, 0.5, 0.475, 0.5, 0.5, 0.25, 0.55, 0.25, 0.55, 0.5, 0.5, 0.5, 0.55, 0.5, 0.55, 0.25, 0.55, 0.25, 0.55, 0.5, 0.375, 0.0, 0.45, 0.0, 0.45, 0.25, 0.375, 0.25, 0.5, 0.25, 0.475, 0.25, 0.475, 0.25, 0.5, 0.25, 0.5, 0.0, 0.55, 0.0, 0.55, 0.25, 0.5, 0.25, 0.55, 0.0, 0.6, 0.0, 0.6, 0.25, 0.55, 0.25, 0.55, 0.5, 0.55, 0.25, 0.55, 0.25, 0.55, 0.5, 0.6, 0.5, 0.55, 0.5, 0.55, 0.5, 0.6, 0.5, 0.55, 0.25, 0.6, 0.25, 0.6, 0.25, 0.55, 0.25, 0.6, 0.25, 0.6, 0.5, 0.6, 0.5, 0.6, 0.25, 0.55, 0.25, 0.6, 0.25, 0.6, 0.5, 0.55, 0.5, 0.55, 0.25, 0.6, 0.25, 0.6, 0.25, 0.55, 0.25, 0.6, 0.25, 0.6, 0.5, 0.6, 0.5, 0.6, 0.25, 0.6, 0.5, 0.55, 0.5, 0.55, 0.5, 0.6, 0.5, 0.45, 0.0, 0.475, 0.0, 0.475, 0.25, 0.45, 0.25, 0.45, 0.25, 0.475, 0.25, 0.475, 0.5, 0.45, 0.5, 0.45, 0.5, 0.475, 0.5, 0.475, 0.75, 0.45, 0.75, 0.45, 1.0, 0.45, 0.75, 0.45, 0.75, 0.45, 1.0, 0.5, 0.25, 0.475, 0.25, 0.475, 0.25, 0.5, 0.25, 0.475, 1.0, 0.5, 1.0, 0.5, 1.0, 0.475, 1.0, 0.475, 0.25, 0.475, 0.0, 0.475, 0.0, 0.475, 0.25, 0.5, 0.0, 0.5, 0.25, 0.5, 0.25, 0.5, 0.0, 0.475, 0.0, 0.5, 0.0, 0.5, 0.25, 0.475, 0.25, 0.475, 1.0, 0.5, 1.0, 0.5, 1.0, 0.475, 1.0, 0.475, 0.25, 0.475, 0.0, 0.475, 0.0, 0.475, 0.25, 0.5, 0.0, 0.5, 0.25, 0.5, 0.25, 0.5, 0.0, 0.45, 0.75, 0.475, 0.75, 0.475, 1.0, 0.45, 1.0, 0.45, 0.75, 0.475, 0.75, 0.475, 0.75, 0.45, 0.75, 0.475, 0.0, 0.45, 0.0, 0.45, 0.0, 0.475, 0.0, 0.475, 0.75, 0.475, 1.0, 0.475, 1.0, 0.475, 0.75, 0.55, 0.75, 0.6, 0.75, 0.6, 1.0, 0.55, 1.0, 0.6, 0.75, 0.6, 1.0, 0.6, 1.0, 0.6, 0.75, 0.55, 0.75, 0.6, 0.75, 0.6, 0.75, 0.55, 0.75, 0.55, 1.0, 0.55, 0.75, 0.55, 0.75, 0.55, 1.0])
me_cube_054.update()
me_cube_055 = bpy.data.meshes.new('Cube.055')
me_cube_055.from_pydata([(-1.0, -1.0, -1.0), (-1.0, -1.0, 9.0), (-1.0, 1.0, -1.0), (-1.0, 1.0, 9.0), (1.0, -1.0, -1.0), (1.0, -1.0, 9.0), (1.0, 1.0, -1.0), (1.0, 1.0, 9.0), (-1.0, -1.0, 2.0), (-1.0, -1.0, 4.0), (-1.0, -1.0, 6.0), (-1.0, -1.0, 8.0), (-1.0, 1.0, 8.0), (-1.0, 1.0, 6.0), (-1.0, 1.0, 4.0), (-1.0, 1.0, 2.0), (1.0, 1.0, 8.0), (1.0, 1.0, 6.0), (1.0, 1.0, 4.0), (1.0, 1.0, 2.0), (1.0, -1.0, 8.0), (1.0, -1.0, 6.0), (1.0, -1.0, 4.0), (1.0, -1.0, 2.0), (-0.7379, 1.0, 7.738), (-0.7379, 1.0, 6.262), (0.7379, 1.0, 7.738), (0.7379, 1.0, 6.262), (-0.7379, 0.2609, 7.738), (-0.7379, 0.2609, 6.262), (0.7379, 0.2609, 7.738), (0.7379, 0.2609, 6.262), (-1.0, -1.0, 3.0), (-1.0, 1.0, 3.0), (1.0, 1.0, 3.0), (1.0, -1.0, 3.0), (-1.0, -0.7118, 3.144), (-1.0, -0.7118, 3.856), (-1.0, 0.7118, 3.856), (-1.0, 0.7118, 3.144), (0.2639, -0.7118, 3.144), (0.2639, -0.7118, 3.856), (0.2639, 0.7118, 3.856), (0.2639, 0.7118, 3.144), (1.0, -1.19, 3.0), (1.0, -1.19, 2.0), (-1.0, -1.19, 2.0), (-1.0, -1.19, 3.0), (-1.0, -1.107, 6.0), (-1.0, -1.107, 8.0), (1.0, -1.107, 8.0), (1.0, -1.107, 6.0)], [], [(11, 1, 3, 12), (12, 3, 7, 16), (16, 7, 5, 20), (20, 5, 1, 11), (2, 6, 4, 0), (7, 3, 1, 5), (4, 23, 8, 0), (35, 22, 9, 32), (22, 21, 10, 9), (11, 10, 48, 49), (6, 19, 23, 4), (34, 18, 22, 35), (18, 17, 21, 22), (17, 16, 20, 21), (2, 15, 19, 6), (33, 14, 18, 34), (14, 13, 17, 18), (17, 13, 25, 27), (0, 8, 15, 2), (14, 33, 39, 38), (9, 10, 13, 14), (10, 11, 12, 13), (27, 25, 29, 31), (16, 17, 27, 26), (13, 12, 24, 25), (12, 16, 26, 24), (29, 28, 30, 31), (25, 24, 28, 29), (24, 26, 30, 28), (26, 27, 31, 30), (8, 32, 33, 15), (15, 33, 34, 19), (19, 34, 35, 23), (8, 23, 45, 46), (38, 39, 43, 42), (32, 9, 37, 36), (33, 32, 36, 39), (9, 14, 38, 37), (40, 41, 42, 43), (36, 37, 41, 40), (39, 36, 40, 43), (37, 38, 42, 41), (45, 44, 47, 46), (23, 35, 44, 45), (32, 8, 46, 47), (35, 32, 47, 44), (51, 50, 49, 48), (20, 11, 49, 50), (21, 20, 50, 51), (10, 21, 51, 48)])
_uv = me_cube_055.uv_layers.new(name='UVMap')
_uv.uv.foreach_set('vector', [0.6, 0.0, 0.625, 0.0, 0.625, 0.25, 0.6, 0.25, 0.6, 0.25, 0.625, 0.25, 0.625, 0.5, 0.6, 0.5, 0.6, 0.5, 0.625, 0.5, 0.625, 0.75, 0.6, 0.75, 0.6, 0.75, 0.625, 0.75, 0.625, 1.0, 0.6, 1.0, 0.125, 0.5, 0.375, 0.5, 0.375, 0.75, 0.125, 0.75, 0.625, 0.5, 0.875, 0.5, 0.875, 0.75, 0.625, 0.75, 0.375, 0.75, 0.45, 0.75, 0.45, 1.0, 0.375, 1.0, 0.475, 0.75, 0.5, 0.75, 0.5, 1.0, 0.475, 1.0, 0.5, 0.75, 0.55, 0.75, 0.55, 1.0, 0.5, 1.0, 0.6, 0.0, 0.55, 0.0, 0.55, 0.0, 0.6, 0.0, 0.375, 0.5, 0.45, 0.5, 0.45, 0.75, 0.375, 0.75, 0.475, 0.5, 0.5, 0.5, 0.5, 0.75, 0.475, 0.75, 0.5, 0.5, 0.55, 0.5, 0.55, 0.75, 0.5, 0.75, 0.55, 0.5, 0.6, 0.5, 0.6, 0.75, 0.55, 0.75, 0.375, 0.25, 0.45, 0.25, 0.45, 0.5, 0.375, 0.5, 0.475, 0.25, 0.5, 0.25, 0.5, 0.5, 0.475, 0.5, 0.5, 0.25, 0.55, 0.25, 0.55, 0.5, 0.5, 0.5, 0.55, 0.5, 0.55, 0.25, 0.55, 0.25, 0.55, 0.5, 0.375, 0.0, 0.45, 0.0, 0.45, 0.25, 0.375, 0.25, 0.5, 0.25, 0.475, 0.25, 0.475, 0.25, 0.5, 0.25, 0.5, 0.0, 0.55, 0.0, 0.55, 0.25, 0.5, 0.25, 0.55, 0.0, 0.6, 0.0, 0.6, 0.25, 0.55, 0.25, 0.55, 0.5, 0.55, 0.25, 0.55, 0.25, 0.55, 0.5, 0.6, 0.5, 0.55, 0.5, 0.55, 0.5, 0.6, 0.5, 0.55, 0.25, 0.6, 0.25, 0.6, 0.25, 0.55, 0.25, 0.6, 0.25, 0.6, 0.5, 0.6, 0.5, 0.6, 0.25, 0.55, 0.25, 0.6, 0.25, 0.6, 0.5, 0.55, 0.5, 0.55, 0.25, 0.6, 0.25, 0.6, 0.25, 0.55, 0.25, 0.6, 0.25, 0.6, 0.5, 0.6, 0.5, 0.6, 0.25, 0.6, 0.5, 0.55, 0.5, 0.55, 0.5, 0.6, 0.5, 0.45, 0.0, 0.475, 0.0, 0.475, 0.25, 0.45, 0.25, 0.45, 0.25, 0.475, 0.25, 0.475, 0.5, 0.45, 0.5, 0.45, 0.5, 0.475, 0.5, 0.475, 0.75, 0.45, 0.75, 0.45, 1.0, 0.45, 0.75, 0.45, 0.75, 0.45, 1.0, 0.5, 0.25, 0.475, 0.25, 0.475, 0.25, 0.5, 0.25, 0.475, 1.0, 0.5, 1.0, 0.5, 1.0, 0.475, 1.0, 0.475, 0.25, 0.475, 0.0, 0.475, 0.0, 0.475, 0.25, 0.5, 0.0, 0.5, 0.25, 0.5, 0.25, 0.5, 0.0, 0.475, 0.0, 0.5, 0.0, 0.5, 0.25, 0.475, 0.25, 0.475, 1.0, 0.5, 1.0, 0.5, 1.0, 0.475, 1.0, 0.475, 0.25, 0.475, 0.0, 0.475, 0.0, 0.475, 0.25, 0.5, 0.0, 0.5, 0.25, 0.5, 0.25, 0.5, 0.0, 0.45, 0.75, 0.475, 0.75, 0.475, 1.0, 0.45, 1.0, 0.45, 0.75, 0.475, 0.75, 0.475, 0.75, 0.45, 0.75, 0.475, 0.0, 0.45, 0.0, 0.45, 0.0, 0.475, 0.0, 0.475, 0.75, 0.475, 1.0, 0.475, 1.0, 0.475, 0.75, 0.55, 0.75, 0.6, 0.75, 0.6, 1.0, 0.55, 1.0, 0.6, 0.75, 0.6, 1.0, 0.6, 1.0, 0.6, 0.75, 0.55, 0.75, 0.6, 0.75, 0.6, 0.75, 0.55, 0.75, 0.55, 1.0, 0.55, 0.75, 0.55, 0.75, 0.55, 1.0])
me_cube_055.update()
me_cube_056 = bpy.data.meshes.new('Cube.056')
me_cube_056.from_pydata([(-1.0, -1.0, -1.0), (-1.0, -1.0, 9.0), (-1.0, 1.0, -1.0), (-1.0, 1.0, 9.0), (1.0, -1.0, -1.0), (1.0, -1.0, 9.0), (1.0, 1.0, -1.0), (1.0, 1.0, 9.0), (-1.0, -1.0, 2.0), (-1.0, -1.0, 4.0), (-1.0, -1.0, 6.0), (-1.0, -1.0, 8.0), (-1.0, 1.0, 8.0), (-1.0, 1.0, 6.0), (-1.0, 1.0, 4.0), (-1.0, 1.0, 2.0), (1.0, 1.0, 8.0), (1.0, 1.0, 6.0), (1.0, 1.0, 4.0), (1.0, 1.0, 2.0), (1.0, -1.0, 8.0), (1.0, -1.0, 6.0), (1.0, -1.0, 4.0), (1.0, -1.0, 2.0), (-0.7379, 1.0, 7.738), (-0.7379, 1.0, 6.262), (0.7379, 1.0, 7.738), (0.7379, 1.0, 6.262), (-0.7379, 0.2609, 7.738), (-0.7379, 0.2609, 6.262), (0.7379, 0.2609, 7.738), (0.7379, 0.2609, 6.262), (-1.0, -1.0, 3.0), (-1.0, 1.0, 3.0), (1.0, 1.0, 3.0), (1.0, -1.0, 3.0), (-1.0, -0.7118, 3.144), (-1.0, -0.7118, 3.856), (-1.0, 0.7118, 3.856), (-1.0, 0.7118, 3.144), (0.2639, -0.7118, 3.144), (0.2639, -0.7118, 3.856), (0.2639, 0.7118, 3.856), (0.2639, 0.7118, 3.144), (1.0, -1.19, 3.0), (1.0, -1.19, 2.0), (-1.0, -1.19, 2.0), (-1.0, -1.19, 3.0), (-1.0, -1.107, 6.0), (-1.0, -1.107, 8.0), (1.0, -1.107, 8.0), (1.0, -1.107, 6.0)], [], [(11, 1, 3, 12), (12, 3, 7, 16), (16, 7, 5, 20), (20, 5, 1, 11), (2, 6, 4, 0), (7, 3, 1, 5), (4, 23, 8, 0), (35, 22, 9, 32), (22, 21, 10, 9), (11, 10, 48, 49), (6, 19, 23, 4), (34, 18, 22, 35), (18, 17, 21, 22), (17, 16, 20, 21), (2, 15, 19, 6), (33, 14, 18, 34), (14, 13, 17, 18), (17, 13, 25, 27), (0, 8, 15, 2), (14, 33, 39, 38), (9, 10, 13, 14), (10, 11, 12, 13), (27, 25, 29, 31), (16, 17, 27, 26), (13, 12, 24, 25), (12, 16, 26, 24), (29, 28, 30, 31), (25, 24, 28, 29), (24, 26, 30, 28), (26, 27, 31, 30), (8, 32, 33, 15), (15, 33, 34, 19), (19, 34, 35, 23), (8, 23, 45, 46), (38, 39, 43, 42), (32, 9, 37, 36), (33, 32, 36, 39), (9, 14, 38, 37), (40, 41, 42, 43), (36, 37, 41, 40), (39, 36, 40, 43), (37, 38, 42, 41), (45, 44, 47, 46), (23, 35, 44, 45), (32, 8, 46, 47), (35, 32, 47, 44), (51, 50, 49, 48), (20, 11, 49, 50), (21, 20, 50, 51), (10, 21, 51, 48)])
_uv = me_cube_056.uv_layers.new(name='UVMap')
_uv.uv.foreach_set('vector', [0.6, 0.0, 0.625, 0.0, 0.625, 0.25, 0.6, 0.25, 0.6, 0.25, 0.625, 0.25, 0.625, 0.5, 0.6, 0.5, 0.6, 0.5, 0.625, 0.5, 0.625, 0.75, 0.6, 0.75, 0.6, 0.75, 0.625, 0.75, 0.625, 1.0, 0.6, 1.0, 0.125, 0.5, 0.375, 0.5, 0.375, 0.75, 0.125, 0.75, 0.625, 0.5, 0.875, 0.5, 0.875, 0.75, 0.625, 0.75, 0.375, 0.75, 0.45, 0.75, 0.45, 1.0, 0.375, 1.0, 0.475, 0.75, 0.5, 0.75, 0.5, 1.0, 0.475, 1.0, 0.5, 0.75, 0.55, 0.75, 0.55, 1.0, 0.5, 1.0, 0.6, 0.0, 0.55, 0.0, 0.55, 0.0, 0.6, 0.0, 0.375, 0.5, 0.45, 0.5, 0.45, 0.75, 0.375, 0.75, 0.475, 0.5, 0.5, 0.5, 0.5, 0.75, 0.475, 0.75, 0.5, 0.5, 0.55, 0.5, 0.55, 0.75, 0.5, 0.75, 0.55, 0.5, 0.6, 0.5, 0.6, 0.75, 0.55, 0.75, 0.375, 0.25, 0.45, 0.25, 0.45, 0.5, 0.375, 0.5, 0.475, 0.25, 0.5, 0.25, 0.5, 0.5, 0.475, 0.5, 0.5, 0.25, 0.55, 0.25, 0.55, 0.5, 0.5, 0.5, 0.55, 0.5, 0.55, 0.25, 0.55, 0.25, 0.55, 0.5, 0.375, 0.0, 0.45, 0.0, 0.45, 0.25, 0.375, 0.25, 0.5, 0.25, 0.475, 0.25, 0.475, 0.25, 0.5, 0.25, 0.5, 0.0, 0.55, 0.0, 0.55, 0.25, 0.5, 0.25, 0.55, 0.0, 0.6, 0.0, 0.6, 0.25, 0.55, 0.25, 0.55, 0.5, 0.55, 0.25, 0.55, 0.25, 0.55, 0.5, 0.6, 0.5, 0.55, 0.5, 0.55, 0.5, 0.6, 0.5, 0.55, 0.25, 0.6, 0.25, 0.6, 0.25, 0.55, 0.25, 0.6, 0.25, 0.6, 0.5, 0.6, 0.5, 0.6, 0.25, 0.55, 0.25, 0.6, 0.25, 0.6, 0.5, 0.55, 0.5, 0.55, 0.25, 0.6, 0.25, 0.6, 0.25, 0.55, 0.25, 0.6, 0.25, 0.6, 0.5, 0.6, 0.5, 0.6, 0.25, 0.6, 0.5, 0.55, 0.5, 0.55, 0.5, 0.6, 0.5, 0.45, 0.0, 0.475, 0.0, 0.475, 0.25, 0.45, 0.25, 0.45, 0.25, 0.475, 0.25, 0.475, 0.5, 0.45, 0.5, 0.45, 0.5, 0.475, 0.5, 0.475, 0.75, 0.45, 0.75, 0.45, 1.0, 0.45, 0.75, 0.45, 0.75, 0.45, 1.0, 0.5, 0.25, 0.475, 0.25, 0.475, 0.25, 0.5, 0.25, 0.475, 1.0, 0.5, 1.0, 0.5, 1.0, 0.475, 1.0, 0.475, 0.25, 0.475, 0.0, 0.475, 0.0, 0.475, 0.25, 0.5, 0.0, 0.5, 0.25, 0.5, 0.25, 0.5, 0.0, 0.475, 0.0, 0.5, 0.0, 0.5, 0.25, 0.475, 0.25, 0.475, 1.0, 0.5, 1.0, 0.5, 1.0, 0.475, 1.0, 0.475, 0.25, 0.475, 0.0, 0.475, 0.0, 0.475, 0.25, 0.5, 0.0, 0.5, 0.25, 0.5, 0.25, 0.5, 0.0, 0.45, 0.75, 0.475, 0.75, 0.475, 1.0, 0.45, 1.0, 0.45, 0.75, 0.475, 0.75, 0.475, 0.75, 0.45, 0.75, 0.475, 0.0, 0.45, 0.0, 0.45, 0.0, 0.475, 0.0, 0.475, 0.75, 0.475, 1.0, 0.475, 1.0, 0.475, 0.75, 0.55, 0.75, 0.6, 0.75, 0.6, 1.0, 0.55, 1.0, 0.6, 0.75, 0.6, 1.0, 0.6, 1.0, 0.6, 0.75, 0.55, 0.75, 0.6, 0.75, 0.6, 0.75, 0.55, 0.75, 0.55, 1.0, 0.55, 0.75, 0.55, 0.75, 0.55, 1.0])
me_cube_056.update()
me_plane_002 = bpy.data.meshes.new('Plane.002')
me_plane_002.from_pydata([(-1.0, -1.0, 0.0), (1.0, -1.0, 0.0), (-1.0, 1.0, 1.595), (1.0, 1.0, 1.595), (-1.0, 0.6799, 0.0), (-1.0, 1.0, 0.3201), (-1.0, 0.7355, 0.004863), (-1.0, 0.7894, 0.0193), (-1.0, 0.84, 0.04288), (-1.0, 0.8857, 0.07488), (-1.0, 0.9251, 0.1143), (-1.0, 0.9571, 0.16), (-1.0, 0.9807, 0.2106), (-1.0, 0.9951, 0.2645), (1.0, 1.0, 0.3201), (1.0, 0.6799, 0.0), (1.0, 0.9951, 0.2645), (1.0, 0.9807, 0.2106), (1.0, 0.9571, 0.16), (1.0, 0.9251, 0.1143), (1.0, 0.8857, 0.07488), (1.0, 0.84, 0.04288), (1.0, 0.7894, 0.0193), (1.0, 0.7355, 0.004863)], [], [(5, 14, 3, 2), (14, 5, 13, 16), (16, 13, 12, 17), (17, 12, 11, 18), (18, 11, 10, 19), (19, 10, 9, 20), (20, 9, 8, 21), (21, 8, 7, 22), (22, 7, 6, 23), (23, 6, 4, 15), (0, 1, 15, 4)])
_uv = me_plane_002.uv_layers.new(name='UVMap')
_uv.uv.foreach_set('vector', [0.0, 1.0, 1.0, 1.0, 1.0, 1.0, 0.0, 1.0, 1.0, 1.0, 0.0, 1.0, 0.0, 1.0, 1.0, 1.0, 1.0, 1.0, 0.0, 1.0, 0.0, 1.0, 1.0, 1.0, 1.0, 1.0, 0.0, 1.0, 0.0, 1.0, 1.0, 1.0, 1.0, 1.0, 0.0, 1.0, 0.0, 1.0, 1.0, 1.0, 1.0, 1.0, 0.0, 1.0, 0.0, 0.9428, 1.0, 0.9428, 1.0, 0.9428, 0.0, 0.9428, 0.0, 0.92, 1.0, 0.92, 1.0, 0.92, 0.0, 0.92, 0.0, 0.8947, 1.0, 0.8947, 1.0, 0.8947, 0.0, 0.8947, 0.0, 0.8678, 1.0, 0.8678, 1.0, 0.8678, 0.0, 0.8678, 0.0, 0.84, 1.0, 0.84, 0.0, 0.0, 1.0, 0.0, 1.0, 0.84, 0.0, 0.84])
me_plane_002.update()

# ---- objects
ob_cube = bpy.data.objects.new('Cube', me_cube)
ob_game_size_camera = bpy.data.objects.new('game size camera', cam_game_size)
ob_top_down_001 = bpy.data.objects.new('top down.001', cam_camera_002)
ob_light_001 = bpy.data.objects.new('Light.001', light_light_001)
ob_plane = bpy.data.objects.new('Plane', me_plane)
ob_cube_043 = bpy.data.objects.new('Cube.043', me_cube_045)
ob_cube_044 = bpy.data.objects.new('Cube.044', me_cube_046)
ob_cube_045 = bpy.data.objects.new('Cube.045', me_cube_047)
ob_cube_001 = bpy.data.objects.new('Cube.001', me_cube_048)
ob_cube_002 = bpy.data.objects.new('Cube.002', me_cube_050)
ob_cube_003 = bpy.data.objects.new('Cube.003', me_cube_051)
ob_cube_004 = bpy.data.objects.new('Cube.004', me_cube_052)
ob_cube_005 = bpy.data.objects.new('Cube.005', me_cube_053)
ob_cube_006 = bpy.data.objects.new('Cube.006', me_cube_054)
ob_cube_007 = bpy.data.objects.new('Cube.007', me_cube_055)
ob_cube_008 = bpy.data.objects.new('Cube.008', me_cube_056)
ob_plane_001 = bpy.data.objects.new('Plane.001', me_plane_002)
ob_point = bpy.data.objects.new('Point', light_point)
ob_point_001 = bpy.data.objects.new('Point.001', light_point_001)

# ---- transforms, parenting, visibility, modifiers, constraints
ob_cube.location = (-32.59, 24.72, 2.507)
ob_cube.scale = (1.158, 1.158, 1.158)
ob_cube.lock_rotations_4d = False
ob_cube.empty_display_type = 'ARROWS'
ob_cube.lineart.crease_threshold = 0.0
_m = ob_cube.modifiers.new('Mirror', 'MIRROR')
_m.use_clip = True
_m = ob_cube.modifiers.new('Bevel', 'BEVEL')
ob_game_size_camera.location = (0.588, -2.122, 22.77)
ob_game_size_camera.rotation_euler = (0.7854, 0.0, 0.0)
ob_top_down_001.location = (8.405, -0.5517, 6.94)
ob_top_down_001.rotation_euler = (0.9553, 0.0, 1.571)
ob_light_001.location = (109.9, 6.105, 53.58)
ob_light_001.rotation_euler = (0.7099, 0.04604, 1.213)
ob_light_001.lock_rotations_4d = False
ob_light_001.empty_display_type = 'ARROWS'
ob_light_001.color = (0.0, 0.0, 0.0, 0.0)
ob_light_001.lineart.crease_threshold = 0.0
ob_plane.location = (0.0, 0.0, 0.0)
ob_plane.scale = (53.62, 53.62, 53.62)
ob_plane.hide_render = True
ob_cube_043.location = (17.86, 24.72, 2.917)
ob_cube_043.rotation_euler = (0.0, -0.0, 80.11)
ob_cube_043.scale = (1.158, 1.158, 1.158)
ob_cube_043.lock_rotations_4d = False
ob_cube_043.empty_display_type = 'ARROWS'
ob_cube_043.lineart.crease_threshold = 0.0
_m = ob_cube_043.modifiers.new('Mirror', 'MIRROR')
_m.use_clip = True
_m = ob_cube_043.modifiers.new('Bevel', 'BEVEL')
ob_cube_044.location = (0.8686, 9.277, 2.917)
ob_cube_044.rotation_euler = (0.0, -0.0, 82.47)
ob_cube_044.scale = (1.158, 1.158, 1.158)
ob_cube_044.lock_rotations_4d = False
ob_cube_044.empty_display_type = 'ARROWS'
ob_cube_044.lineart.crease_threshold = 0.0
_m = ob_cube_044.modifiers.new('Mirror', 'MIRROR')
_m.use_clip = True
_m = ob_cube_044.modifiers.new('Bevel', 'BEVEL')
ob_cube_045.location = (17.86, 9.277, 2.917)
ob_cube_045.rotation_euler = (0.0, -0.0, 80.9)
ob_cube_045.scale = (1.158, 1.158, 1.158)
ob_cube_045.lock_rotations_4d = False
ob_cube_045.empty_display_type = 'ARROWS'
ob_cube_045.lineart.crease_threshold = 0.0
_m = ob_cube_045.modifiers.new('Mirror', 'MIRROR')
_m.use_clip = True
_m = ob_cube_045.modifiers.new('Bevel', 'BEVEL')
ob_cube_001.location = (18.67, 38.67, 0.9714)
ob_cube_001.rotation_euler = (0.0, -0.0, -3.142)
_m = ob_cube_001.modifiers.new('Bevel', 'BEVEL')
ob_cube_002.location = (22.67, 38.67, 0.9714)
ob_cube_002.rotation_euler = (0.0, -0.0, -1.571)
_m = ob_cube_002.modifiers.new('Bevel', 'BEVEL')
ob_cube_003.location = (26.67, 38.67, 0.9714)
ob_cube_003.rotation_euler = (0.0, -0.0, -2.384e-07)
_m = ob_cube_003.modifiers.new('Bevel', 'BEVEL')
ob_cube_004.location = (30.67, 38.67, 0.9714)
ob_cube_004.rotation_euler = (0.0, -0.0, 1.571)
_m = ob_cube_004.modifiers.new('Bevel', 'BEVEL')
ob_cube_005.location = (0.6667, 38.67, 0.9714)
ob_cube_005.rotation_euler = (0.0, -0.0, -3.142)
_m = ob_cube_005.modifiers.new('Bevel', 'BEVEL')
ob_cube_006.location = (-2.0, 0.0, 0.0)
ob_cube_006.rotation_euler = (0.0, -0.0, -1.571)
_m = ob_cube_006.modifiers.new('Bevel', 'BEVEL')
ob_cube_007.location = (0.0, 0.0, 0.0)
ob_cube_007.rotation_euler = (0.0, -0.0, -2.384e-07)
_m = ob_cube_007.modifiers.new('Bevel', 'BEVEL')
ob_cube_008.location = (2.0, 0.0, 0.0)
ob_cube_008.rotation_euler = (0.0, -0.0, 1.571)
_m = ob_cube_008.modifiers.new('Bevel', 'BEVEL')
ob_plane_001.location = (-33.0, 24.0, 0.0)
ob_plane_001.scale = (16.93, 16.93, 16.93)
ob_point.location = (-23.21, 27.62, 9.257)
ob_point.rotation_euler = (2.611, -0.8516, -2.167)
ob_point.scale = (-23.67, -23.67, -23.67)
ob_point_001.location = (-40.17, 18.75, 9.845)
ob_point_001.rotation_euler = (0.6728, -0.4352, -0.1543)
ob_point_001.scale = (29.16, 29.16, 29.16)

# ---- collection membership
col_collection.objects.link(ob_cube)
col_collection.objects.link(ob_game_size_camera)
col_collection.objects.link(ob_top_down_001)
col_collection.objects.link(ob_light_001)
col_collection.objects.link(ob_plane)
col_collection.objects.link(ob_cube_043)
col_collection.objects.link(ob_cube_044)
col_collection.objects.link(ob_cube_045)
col_collection.objects.link(ob_cube_001)
col_collection.objects.link(ob_cube_002)
col_collection.objects.link(ob_cube_003)
col_collection.objects.link(ob_cube_004)
col_collection.objects.link(ob_cube_005)
col_collection.objects.link(ob_cube_006)
col_collection.objects.link(ob_cube_007)
col_collection.objects.link(ob_cube_008)
col_collection.objects.link(ob_plane_001)
col_collection.objects.link(ob_point)
col_collection.objects.link(ob_point_001)

# ---- scene / render settings (as saved in the file)
scene.camera = ob_game_size_camera
scene.frame_start = 1; scene.frame_end = 250; scene.frame_set(1)
scene.render.engine = 'BLENDER_EEVEE_NEXT'
scene.render.resolution_x = 640
scene.render.resolution_y = 360
scene.render.filter_size = 0.0
scene.render.film_transparent = True
scene.render.use_high_quality_normals = True
scene.render.views_format = 'MULTIVIEW'
scene.cycles.sampling_pattern = 'TABULATED_SOBOL'
scene.eevee.light_threshold = 0.029
bpy.context.view_layer.update()
